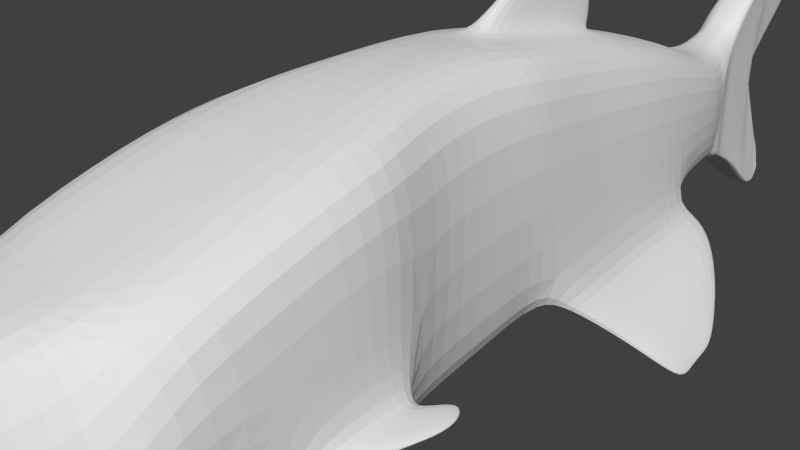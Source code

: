 # Source: zebra-fish.blend  (saved by Blender 2.75.0; exported with 4.5.12 LTS)
import bpy
from mathutils import Matrix  # noqa: F401  (used for matrix-valued properties, if any)

bpy.ops.wm.read_factory_settings(use_empty=True)
scene = bpy.context.scene
scene.name = 'Scene'

# ---- collections
col_collection_1 = bpy.data.collections.new('Collection 1'); scene.collection.children.link(col_collection_1)
col_collection_2 = bpy.data.collections.new('Collection 2'); scene.collection.children.link(col_collection_2)

# ---- materials (node trees are filled in below, after node groups)
mat_material = bpy.data.materials.new('Material')
mat_material.alpha_threshold = 0.0
mat_material.use_transparent_shadow = False
mat_material.specular_color = (0.06789, 0.1497, 0.2598)
mat_material.roughness = 0.5
mat_material.specular_intensity = 0.5169
mat_material.line_color = (0.0, 0.0, 0.0, 1.0)

# ---- material node trees

# ---- world
world_world = bpy.data.worlds.new('World'); scene.world = world_world
world_world.color = (0.05088, 0.05088, 0.05088)
world_world.use_sun_shadow = False
world_world.sun_shadow_jitter_overblur = 0.0
world_world.cycles.sampling_method = 'MANUAL'
world_world.cycles.sample_map_resolution = 256

# ---- meshes
me_cube = bpy.data.meshes.new('Cube')
me_cube.from_pydata([(0.3775, 2.728, -0.6728), (0.476, -4.635, -0.1356), (0.3775, 2.728, 0.01101), (0.476, -4.635, 0.1412), (0.4557, 2.35, -0.6001), (0.5499, 1.744, -0.6446), (0.5947, 1.139, -0.6148), (0.5947, 0.5331, -0.6369), (0.5947, -0.137, -0.6829), (0.6119, -0.6304, -0.7139), (0.6505, -1.427, -0.6959), (0.802, -1.925, -0.5536), (0.8235, -2.501, -0.4955), (0.8163, -3.249, -0.1954), (0.7377, -3.706, -0.3393), (0.5483, -4.312, -0.2419), (0.4557, 2.35, 0.1518), (0.5499, 1.744, 0.3305), (0.5947, 1.035, 0.5017), (0.5947, 0.3544, 0.6289), (0.6239, -0.3604, 0.7725), (0.6119, -0.6781, 0.8307), (0.6505, -1.379, 0.844), (0.802, -1.889, 0.8165), (0.8235, -2.495, 0.7545), (0.8163, -3.334, 0.5385), (0.7377, -3.706, -0.09726), (0.5483, -4.312, -0.1098), (0.3027, -4.81, 0.07581), (0.3027, -4.81, 0.2016), (0.2796, 2.969, -0.7366), (0.2796, 2.976, -0.02374), (0.2143, 2.728, -0.798), (0.3057, -4.635, -0.2123), (0.2143, 2.728, 0.192), (0.2593, -4.635, 0.4317), (0.261, 2.35, -0.7498), (0.3167, 1.744, -0.7911), (0.3767, 1.139, -0.7911), (0.3767, 0.5331, -0.8256), (0.3767, -0.09729, -0.8601), (0.3939, -0.5411, -0.8964), (0.4325, -1.516, -0.9359), (0.584, -1.889, -0.9496), (0.6055, -2.495, -0.8945), (0.5983, -3.101, -0.6947), (0.5197, -3.706, -0.5293), (0.3303, -4.312, -0.3777), (0.261, 2.35, 0.3092), (0.3167, 1.744, 0.5779), (0.3767, 1.035, 0.7739), (0.3767, 0.3544, 0.9255), (0.4384, -0.3604, 1.061), (0.3475, -0.6781, 1.115), (0.3861, -1.379, 1.13), (0.5376, -1.889, 1.069), (0.559, -2.495, 0.9789), (0.5519, -3.465, 0.7333), (0.4733, -3.664, 0.7101), (0.2838, -4.21, 0.5993), (0.1807, -4.876, 0.0978), (0.1807, -4.876, 0.2387), (0.15, 2.976, -0.8463), (0.15, 2.976, 0.1851), (0.127, -0.3604, 1.061), (0.1382, 0.3544, 0.9255), (0.1307, 1.035, 0.7739), (0.06361, -0.1818, 1.15), (0.06869, 0.4128, 0.9883), (0.09101, 0.9932, 0.8078), (0.04018, 0.1333, 1.315), (0.04291, 0.5973, 1.079), (0.04108, 1.038, 0.8284), (0.02395, 0.383, 1.47), (0.02541, 0.7292, 1.189), (0.02443, 1.062, 0.8953), (0.02357, 0.5742, 1.58), (0.0249, 0.8268, 1.26), (0.024, 1.059, 0.9837), (0.08742, -0.5411, -0.8964), (0.01198, 0.7545, 1.599), (0.01252, 0.9069, 1.348), (0.01216, 1.058, 1.102), (0.01073, 0.9033, 1.558), (0.01101, 0.9711, 1.419), (0.01082, 1.014, 1.284), (0.1495, -1.516, -0.9359), (0.037, -0.5939, -1.03), (0.06483, -1.32, -1.059), (0.01547, -0.6676, -1.144), (0.0157, -1.137, -1.177), (0.01419, -0.7076, -1.222), (0.01433, -0.992, -1.242), (0.01265, -0.7411, -1.275), (0.01271, -0.8592, -1.29), (0.4601, 1.139, -0.7237), (0.4682, 1.744, -0.7296), (0.4652, -0.1134, -0.7881), (0.4585, 0.5331, -0.7548), (0.7001, 2.011, -0.8591), (0.6963, 1.387, -0.8144), (0.6991, 0.7815, -0.8344), (0.7049, 0.1114, -0.8759), (0.5978, 1.387, -0.8957), (0.6053, 2.011, -0.92), (0.6103, 0.135, -0.9546), (0.6004, 0.7815, -0.9237), (0.8798, 1.888, -1.049), (0.8812, 1.41, -1.059), (0.8878, 0.9351, -1.106), (0.8971, 0.4228, -1.173), (0.8036, 1.416, -1.123), (0.8051, 1.893, -1.097), (0.8223, 0.4473, -1.233), (0.8099, 0.9418, -1.176), (1.043, 1.641, -1.29), (1.044, 1.309, -1.297), (1.049, 0.9785, -1.329), (1.056, 0.6082, -1.375), (0.9905, 1.313, -1.341), (0.9916, 1.644, -1.323), (1.004, 0.6252, -1.418), (0.9949, 0.9831, -1.378), (1.187, 1.284, -1.518), (1.188, 1.129, -1.533), (1.19, 0.9754, -1.56), (1.193, 0.8294, -1.6), (1.163, 1.131, -1.554), (1.163, 1.286, -1.533), (1.169, 0.8374, -1.619), (1.165, 0.9776, -1.583), (0.2615, 3.117, -0.8196), (0.245, 3.117, 0.0001894), (0.1473, 3.117, -0.8836), (0.1473, 3.117, 0.2167), (0.229, 3.117, -0.07056), (0.2478, 3.118, -0.7541), (0.2003, 3.291, -0.9052), (0.1849, 3.291, 0.1291), (0.09981, 3.291, -0.9414), (0.09981, 3.291, 0.2642), (0.1662, 3.292, 0.03694), (0.1826, 3.292, -0.8426), (0.1933, 3.452, -0.9747), (0.1784, 3.452, 0.3238), (0.09629, 3.452, -1.014), (0.09629, 3.452, 0.3814), (0.1523, 3.452, 0.2131), (0.1673, 3.453, -0.9265), (0.1702, 3.731, -1.137), (0.1572, 3.731, 0.4894), (0.08478, 3.731, -1.176), (0.08478, 3.731, 0.547), (0.1219, 3.731, 0.4191), (0.1351, 3.732, -1.088), (0.1419, 4.089, -1.407), (0.1252, 4.089, 0.7018), (0.06796, 4.089, -1.446), (0.06796, 4.089, 0.718), (0.1081, 4.071, 0.6244), (0.1188, 4.09, -1.365), (0.0419, 4.014, -0.3236), (0.03145, 4.085, -0.3239), (0.108, 4.317, 0.7548), (0.06371, 4.323, 0.7844), (0.1013, 4.309, 0.7183), (0.0419, 4.15, -0.1259), (0.03145, 4.15, -0.2187), (0.09328, 4.473, 0.7868), (0.06085, 4.473, 0.8081), (0.08553, 4.472, 0.7602), (0.04177, 4.461, 0.1138), (0.03259, 4.461, 0.04548), (0.07449, 4.747, 0.7958), (0.04877, 4.747, 0.8114), (0.06302, 4.746, 0.7763), (0.03061, 4.705, 0.3093), (0.02606, 4.738, 0.2532), (0.06479, 4.874, 0.7697), (0.04856, 4.874, 0.7795), (0.05755, 4.873, 0.7574), (0.03061, 4.837, 0.4454), (0.02597, 4.86, 0.4274), (0.05696, 4.931, 0.7342), (0.04705, 4.931, 0.7402), (0.05254, 4.93, 0.7267), (0.02811, 4.885, 0.525), (0.02813, 4.927, 0.525), (0.1215, 4.224, -1.508), (0.06569, 4.224, -1.54), (0.1045, 4.225, -1.475), (0.04428, 4.179, -0.6489), (0.0352, 4.224, -0.6272), (0.104, 4.366, -1.57), (0.06178, 4.366, -1.595), (0.0896, 4.367, -1.544), (0.04513, 4.331, -0.9054), (0.03302, 4.366, -0.8864), (0.08198, 4.498, -1.595), (0.05616, 4.498, -1.612), (0.07316, 4.498, -1.577), (0.04085, 4.465, -1.146), (0.02999, 4.498, -1.132), (0.06619, 4.57, -1.559), (0.04898, 4.57, -1.572), (0.06031, 4.571, -1.546), (0.03523, 4.524, -1.229), (0.02616, 4.57, -1.206), (0.0566, 4.625, -1.493), (0.04709, 4.625, -1.5), (0.05335, 4.626, -1.485), (0.02784, 4.606, -1.312), (0.02529, 4.625, -1.298), (0.8235, -2.495, -0.2906), (0.802, -1.912, -0.3556), (0.8196, -2.819, -0.3865), (0.8209, -2.73, -0.296), (0.9175, -1.895, -0.4961), (0.9604, -2.343, -0.457), (0.9604, -2.338, -0.337), (0.9175, -1.885, -0.3676), (0.9574, -2.643, -0.3968), (0.9584, -2.552, -0.3386), (0.9908, -1.814, -0.4553), (1.047, -2.074, -0.4326), (1.047, -2.071, -0.3631), (0.99, -1.808, -0.3808), (1.083, -2.302, -0.3977), (1.077, -2.249, -0.364), (1.058, -1.79, -0.4302), (1.128, -1.844, -0.4176), (1.127, -1.842, -0.3791), (1.057, -1.787, -0.3889), (1.167, -2.024, -0.3983), (1.159, -1.996, -0.3796), (-0.3775, 2.728, -0.6728), (-0.476, -4.635, -0.1356), (-0.3775, 2.728, 0.01101), (-0.476, -4.635, 0.1412), (0.0, 2.728, -0.798), (0.0, -4.635, -0.2123), (0.0, 2.728, 0.192), (0.0, -4.635, 0.4317), (-0.4557, 2.35, -0.6001), (-0.5499, 1.744, -0.6446), (-0.5947, 1.139, -0.6148), (-0.5947, 0.5331, -0.6369), (-0.5947, -0.137, -0.6829), (-0.6119, -0.6304, -0.7139), (-0.6505, -1.427, -0.6959), (-0.802, -1.925, -0.5536), (-0.8235, -2.501, -0.4955), (-0.8163, -3.249, -0.1954), (-0.7377, -3.706, -0.3393), (-0.5483, -4.312, -0.2419), (-0.4557, 2.35, 0.1518), (-0.5499, 1.744, 0.3305), (-0.5947, 1.035, 0.5017), (-0.5947, 0.3544, 0.6289), (-0.6239, -0.3604, 0.7725), (-0.6119, -0.6781, 0.8307), (-0.6505, -1.379, 0.844), (-0.802, -1.889, 0.8165), (-0.8235, -2.495, 0.7545), (-0.8163, -3.334, 0.5385), (-0.7377, -3.706, -0.09726), (-0.5483, -4.312, -0.1098), (0.0, 2.35, 0.3092), (0.0, 1.744, 0.5779), (0.0, 1.035, 0.7739), (-0.0005361, 1.038, 0.8284), (0.0, -0.3604, 1.061), (0.0, -0.6781, 1.115), (0.0, -1.379, 1.13), (0.0, -1.889, 1.069), (0.0, -2.495, 0.9789), (0.0, -3.465, 0.7333), (0.0, -3.664, 0.7101), (0.0, -4.21, 0.5993), (0.0, -4.312, -0.3777), (0.0, -3.706, -0.5293), (0.0, -3.101, -0.6947), (0.0, -2.495, -0.8945), (0.0, -1.889, -0.9496), (4.517e-10, -1.516, -0.9359), (4.517e-10, -0.5411, -0.8964), (0.0, -0.09729, -0.8601), (0.0, 0.5331, -0.8256), (0.0, 1.139, -0.7911), (0.0, 1.744, -0.7911), (0.0, 2.35, -0.7498), (-0.3027, -4.81, 0.07581), (-0.3027, -4.81, 0.2016), (0.0, -4.876, 0.0978), (0.0, -4.876, 0.2387), (-0.2796, 2.969, -0.7366), (-0.2796, 2.976, -0.02374), (0.0, 2.976, -0.8463), (0.0, 2.976, 0.1851), (-0.2143, 2.728, -0.798), (-0.3057, -4.635, -0.2123), (-0.2143, 2.728, 0.192), (-0.2593, -4.635, 0.4317), (-0.261, 2.35, -0.7498), (-0.3167, 1.744, -0.7911), (-0.3767, 1.139, -0.7911), (-0.3767, 0.5331, -0.8256), (-0.3767, -0.09729, -0.8601), (-0.3939, -0.5411, -0.8964), (-0.4325, -1.516, -0.9359), (-0.584, -1.889, -0.9496), (-0.6055, -2.495, -0.8945), (-0.5983, -3.101, -0.6947), (-0.5197, -3.706, -0.5293), (-0.3303, -4.312, -0.3777), (-0.261, 2.35, 0.3092), (-0.3167, 1.744, 0.5779), (-0.3767, 1.035, 0.7739), (-0.3767, 0.3544, 0.9255), (-0.4384, -0.3604, 1.061), (-0.3475, -0.6781, 1.115), (-0.3861, -1.379, 1.13), (-0.5376, -1.889, 1.069), (-0.559, -2.495, 0.9789), (-0.5519, -3.465, 0.7333), (-0.4733, -3.664, 0.7101), (-0.2838, -4.21, 0.5993), (-0.1807, -4.876, 0.0978), (-0.1807, -4.876, 0.2387), (-0.15, 2.976, -0.8463), (-0.15, 2.976, 0.1851), (-0.127, -0.3604, 1.061), (-0.1382, 0.3544, 0.9255), (-0.1307, 1.035, 0.7739), (-5.734e-10, 0.9932, 0.8078), (-0.0005361, 1.062, 0.8953), (-0.0005361, -0.1818, 1.15), (-0.06468, -0.1818, 1.15), (-0.06976, 0.4128, 0.9883), (-0.06635, 0.9932, 0.8078), (-0.0005361, 1.059, 0.9837), (-0.0005361, 0.1333, 1.315), (-0.04126, 0.1333, 1.315), (-0.04398, 0.5973, 1.079), (-0.04215, 1.038, 0.8284), (-0.0005361, 1.058, 1.102), (-0.0005361, 0.383, 1.47), (-0.02502, 0.383, 1.47), (-0.02648, 0.7292, 1.189), (-0.0255, 1.062, 0.8953), (-0.0005361, 1.014, 1.284), (-0.0005361, 0.5742, 1.58), (-0.02464, 0.5742, 1.58), (-0.02597, 0.8268, 1.26), (-0.02508, 1.059, 0.9837), (-0.08742, -0.5411, -0.8964), (-0.0005361, 0.7545, 1.599), (-0.01305, 0.7545, 1.599), (-0.01359, 0.9069, 1.348), (-0.01323, 1.058, 1.102), (-0.0005361, 0.9711, 1.419), (-0.0005361, 0.9033, 1.558), (-0.0118, 0.9033, 1.558), (-0.01208, 0.9711, 1.419), (-0.01189, 1.014, 1.284), (-0.1495, -1.516, -0.9359), (8.841e-10, -1.32, -1.059), (8.841e-10, -0.5939, -1.03), (-0.037, -0.5939, -1.03), (-0.06483, -1.32, -1.059), (7.409e-10, -1.137, -1.177), (7.409e-10, -0.6676, -1.144), (-0.01547, -0.6676, -1.144), (-0.0157, -1.137, -1.177), (7.409e-10, -0.992, -1.242), (7.409e-10, -0.7076, -1.222), (-0.01419, -0.7076, -1.222), (-0.01433, -0.992, -1.242), (7.409e-10, -0.8592, -1.29), (7.409e-10, -0.7411, -1.275), (-0.01265, -0.7411, -1.275), (-0.01271, -0.8592, -1.29), (-0.4601, 1.139, -0.7237), (-0.4682, 1.744, -0.7296), (-0.4652, -0.1134, -0.7881), (-0.4585, 0.5331, -0.7548), (-0.7001, 2.011, -0.8591), (-0.6963, 1.387, -0.8144), (-0.6991, 0.7815, -0.8344), (-0.7049, 0.1114, -0.8759), (-0.5978, 1.387, -0.8957), (-0.6053, 2.011, -0.92), (-0.6103, 0.135, -0.9546), (-0.6004, 0.7815, -0.9237), (-0.8798, 1.888, -1.049), (-0.8812, 1.41, -1.059), (-0.8878, 0.9351, -1.106), (-0.8971, 0.4228, -1.173), (-0.8036, 1.416, -1.123), (-0.8051, 1.893, -1.097), (-0.8223, 0.4473, -1.233), (-0.8099, 0.9418, -1.176), (-1.043, 1.641, -1.29), (-1.044, 1.309, -1.297), (-1.049, 0.9785, -1.329), (-1.056, 0.6082, -1.375), (-0.9905, 1.313, -1.341), (-0.9916, 1.644, -1.323), (-1.004, 0.6252, -1.418), (-0.9949, 0.9831, -1.378), (-1.187, 1.284, -1.518), (-1.188, 1.129, -1.533), (-1.19, 0.9754, -1.56), (-1.193, 0.8294, -1.6), (-1.163, 1.131, -1.554), (-1.163, 1.286, -1.533), (-1.169, 0.8374, -1.619), (-1.165, 0.9776, -1.583), (-0.2615, 3.117, -0.8196), (-0.245, 3.117, 0.0001894), (0.0, 3.117, -0.8836), (0.0, 3.117, 0.2167), (-0.1473, 3.117, -0.8836), (-0.1473, 3.117, 0.2167), (-0.229, 3.117, -0.07056), (-0.2478, 3.118, -0.7541), (-0.2003, 3.291, -0.9052), (-0.1849, 3.291, 0.1291), (1.242e-10, 3.291, -0.9414), (1.242e-10, 3.291, 0.2642), (-0.09981, 3.291, -0.9414), (-0.09981, 3.291, 0.2642), (-0.1662, 3.292, 0.03694), (-0.1826, 3.292, -0.8426), (-0.1933, 3.452, -0.9747), (-0.1784, 3.452, 0.3238), (4.678e-10, 3.452, -1.014), (4.678e-10, 3.452, 0.3814), (-0.09629, 3.452, -1.014), (-0.09629, 3.452, 0.3814), (-0.1523, 3.452, 0.2131), (-0.1673, 3.453, -0.9265), (-0.1702, 3.731, -1.137), (-0.1572, 3.731, 0.4894), (-3.93e-10, 3.731, -1.176), (-3.93e-10, 3.731, 0.547), (-0.08478, 3.731, -1.176), (-0.08478, 3.731, 0.547), (-0.1219, 3.731, 0.4191), (-0.1351, 3.732, -1.088), (-0.1419, 4.089, -1.407), (-0.1252, 4.089, 0.7018), (-4.762e-10, 4.089, -1.446), (-4.762e-10, 4.089, 0.718), (-0.06796, 4.089, -1.446), (-0.06796, 4.089, 0.718), (-0.1081, 4.071, 0.6244), (-0.1188, 4.09, -1.365), (-0.0419, 4.014, -0.3236), (3.415e-10, 4.085, -0.3237), (-0.03145, 4.085, -0.3239), (-0.108, 4.317, 0.7548), (-4.849e-10, 4.323, 0.7844), (-0.06371, 4.323, 0.7844), (-0.1013, 4.309, 0.7183), (-0.0419, 4.15, -0.1259), (3.415e-10, 4.15, -0.2185), (-0.03145, 4.15, -0.2187), (-0.09328, 4.473, 0.7868), (-4.205e-10, 4.473, 0.8081), (-0.06085, 4.473, 0.8081), (-0.08553, 4.472, 0.7602), (-0.04177, 4.461, 0.1138), (3.748e-10, 4.461, 0.04557), (-0.03259, 4.461, 0.04548), (-0.07449, 4.747, 0.7958), (-4.527e-10, 4.747, 0.8114), (-0.04877, 4.747, 0.8114), (-0.06302, 4.746, 0.7763), (-0.03061, 4.705, 0.3093), (3.555e-10, 4.738, 0.2533), (-0.02606, 4.738, 0.2532), (-0.06479, 4.874, 0.7697), (-4.527e-10, 4.874, 0.7795), (-0.04856, 4.874, 0.7795), (-0.05755, 4.873, 0.7574), (-0.03061, 4.837, 0.4454), (3.555e-10, 4.86, 0.4274), (-0.02597, 4.86, 0.4274), (-0.05696, 4.931, 0.7342), (-4.527e-10, 4.931, 0.7402), (-0.04705, 4.931, 0.7402), (-0.05254, 4.93, 0.7267), (-0.02811, 4.885, 0.525), (3.555e-10, 4.927, 0.525), (-0.02813, 4.927, 0.525), (-0.1215, 4.224, -1.508), (-4.849e-10, 4.224, -1.54), (-0.06569, 4.224, -1.54), (-0.1045, 4.225, -1.475), (-0.04428, 4.179, -0.6489), (3.363e-10, 4.224, -0.6271), (-0.0352, 4.224, -0.6272), (-0.104, 4.366, -1.57), (-4.205e-10, 4.366, -1.595), (-0.06178, 4.366, -1.595), (-0.0896, 4.367, -1.544), (-0.04513, 4.331, -0.9054), (3.748e-10, 4.366, -0.8863), (-0.03302, 4.366, -0.8864), (-0.08198, 4.498, -1.595), (-4.159e-10, 4.498, -1.612), (-0.05616, 4.498, -1.612), (-0.07316, 4.498, -1.577), (-0.04085, 4.465, -1.146), (3.775e-10, 4.498, -1.132), (-0.02999, 4.498, -1.132), (-0.06619, 4.57, -1.559), (-4.527e-10, 4.57, -1.572), (-0.04898, 4.57, -1.572), (-0.06031, 4.571, -1.546), (-0.03523, 4.524, -1.229), (3.555e-10, 4.57, -1.206), (-0.02616, 4.57, -1.206), (-0.0566, 4.625, -1.493), (-4.527e-10, 4.625, -1.5), (-0.04709, 4.625, -1.5), (-0.05335, 4.626, -1.485), (-0.02784, 4.606, -1.312), (3.555e-10, 4.625, -1.298), (-0.02529, 4.625, -1.298), (-0.8235, -2.495, -0.2906), (-0.802, -1.912, -0.3556), (-0.8196, -2.819, -0.3865), (-0.8209, -2.73, -0.296), (-0.9175, -1.895, -0.4961), (-0.9604, -2.343, -0.457), (-0.9604, -2.338, -0.337), (-0.9175, -1.885, -0.3676), (-0.9574, -2.643, -0.3968), (-0.9584, -2.552, -0.3386), (-0.9908, -1.814, -0.4553), (-1.047, -2.074, -0.4326), (-1.047, -2.071, -0.3631), (-0.99, -1.808, -0.3808), (-1.083, -2.302, -0.3977), (-1.077, -2.249, -0.364), (-1.058, -1.79, -0.4302), (-1.128, -1.844, -0.4176), (-1.127, -1.842, -0.3791), (-1.057, -1.787, -0.3889), (-1.167, -2.024, -0.3983), (-1.159, -1.996, -0.3796)], [], [(15, 27, 3, 1), (34, 2, 31, 63), (1, 3, 29, 28), (59, 278, 242, 35), (47, 33, 240, 279), (32, 36, 290, 239), (36, 37, 289, 290), (37, 38, 288, 289), (38, 39, 287, 288), (39, 40, 286, 287), (40, 41, 79, 285, 286), (285, 79, 87, 367), (42, 43, 283, 284, 86), (43, 44, 282, 283), (44, 45, 281, 282), (45, 46, 280, 281), (46, 47, 279, 280), (34, 241, 267, 48), (48, 267, 268, 49), (49, 268, 269, 66, 50), (50, 66, 65, 51), (51, 65, 64, 52), (52, 64, 271, 272, 53), (53, 272, 273, 54), (54, 273, 274, 55), (55, 274, 275, 56), (56, 275, 276, 57), (57, 276, 277, 58), (58, 277, 278, 59), (0, 2, 16, 4), (4, 16, 17, 5), (5, 17, 18, 6), (6, 18, 19, 7), (7, 19, 20, 8), (8, 20, 21, 9), (9, 21, 22, 10), (10, 22, 23, 214, 11), (11, 214, 220, 217), (215, 216, 13), (13, 25, 26, 14), (14, 26, 27, 15), (60, 61, 294, 293), (35, 242, 294, 61), (33, 1, 28, 60), (298, 63, 134, 421), (32, 239, 297, 62), (2, 0, 30, 31), (0, 32, 62, 30), (30, 62, 133, 131), (240, 33, 60, 293), (3, 35, 61, 29), (28, 29, 61, 60), (26, 58, 59, 27), (25, 57, 58, 26), (24, 56, 57, 25), (23, 55, 56, 24), (22, 54, 55, 23), (21, 53, 54, 22), (20, 52, 53, 21), (19, 51, 52, 20), (18, 50, 51, 19), (17, 49, 50, 18), (16, 48, 49, 17), (2, 34, 48, 16), (14, 15, 47, 46), (13, 14, 46, 45), (12, 215, 13, 45, 44), (11, 12, 44, 43), (10, 11, 43, 42), (9, 10, 42, 41), (8, 9, 41, 40, 97), (98, 97, 40, 39), (95, 98, 39, 38), (96, 95, 38, 37), (4, 5, 96, 37, 36), (0, 4, 36, 32), (15, 1, 33, 47), (27, 59, 35, 3), (241, 34, 63, 298), (66, 269, 334, 69), (64, 65, 68, 67), (67, 68, 71, 70), (68, 69, 72, 71), (271, 64, 67, 336), (65, 66, 69, 68), (70, 71, 74, 73), (71, 72, 75, 74), (69, 334, 270, 72), (336, 67, 70, 341), (73, 74, 77, 76), (74, 75, 78, 77), (72, 270, 335, 75), (341, 70, 73, 346), (77, 78, 82, 81), (351, 76, 80, 356), (75, 335, 340, 78), (346, 73, 76, 351), (356, 80, 83, 361), (82, 345, 350, 85), (76, 77, 81, 80), (78, 340, 345, 82), (85, 350, 360, 84), (84, 360, 361, 83), (81, 82, 85, 84), (80, 81, 84, 83), (41, 42, 86, 79), (87, 88, 90, 89), (79, 86, 88, 87), (86, 284, 366, 88), (89, 90, 92, 91), (367, 87, 89, 371), (88, 366, 370, 90), (92, 374, 378, 94), (371, 89, 91, 375), (90, 370, 374, 92), (93, 94, 378, 379), (91, 92, 94, 93), (375, 91, 93, 379), (6, 7, 101, 100), (97, 98, 106, 105), (95, 96, 104, 103), (104, 99, 107, 112), (106, 103, 111, 114), (100, 101, 109, 108), (8, 97, 105, 102), (98, 95, 103, 106), (7, 8, 102, 101), (5, 6, 100, 99), (96, 5, 99, 104), (110, 113, 121, 118), (113, 114, 122, 121), (111, 112, 120, 119), (101, 102, 110, 109), (99, 100, 108, 107), (103, 104, 112, 111), (105, 106, 114, 113), (102, 105, 113, 110), (115, 116, 124, 123), (117, 118, 126, 125), (120, 115, 123, 128), (108, 109, 117, 116), (114, 111, 119, 122), (112, 107, 115, 120), (109, 110, 118, 117), (107, 108, 116, 115), (125, 126, 129, 130), (124, 125, 130, 127), (123, 124, 127, 128), (119, 120, 128, 127), (121, 122, 130, 129), (118, 121, 129, 126), (116, 117, 125, 124), (122, 119, 127, 130), (131, 133, 139, 137), (135, 132, 31), (30, 131, 136), (63, 31, 132, 134), (62, 297, 420, 133), (30, 136, 135, 31), (133, 420, 428, 139), (135, 136, 142, 141), (134, 132, 138, 140), (138, 141, 147, 144), (429, 140, 146, 437), (137, 139, 145, 143), (141, 142, 148, 147), (421, 134, 140, 429), (136, 131, 137, 142), (132, 135, 141, 138), (148, 143, 149, 154), (144, 147, 153, 150), (437, 146, 152, 445), (143, 145, 151, 149), (142, 137, 143, 148), (140, 138, 144, 146), (139, 428, 436, 145), (152, 150, 156, 158), (154, 149, 155, 160), (150, 153, 159, 156), (445, 152, 158, 453), (146, 144, 150, 152), (145, 436, 444, 151), (147, 148, 154, 153), (157, 452, 497, 189), (160, 155, 188, 190), (161, 162, 167, 166), (459, 162, 192, 501), (151, 444, 452, 157), (153, 154, 160, 161, 159), (149, 151, 157, 155), (158, 156, 163, 164), (162, 459, 466, 167), (164, 163, 168, 169), (167, 466, 473, 172), (163, 165, 170, 168), (159, 161, 166, 165), (453, 158, 164, 462), (156, 159, 165, 163), (469, 169, 174, 476), (169, 168, 173, 174), (172, 473, 480, 177), (462, 164, 169, 469), (166, 167, 172, 171), (165, 166, 171, 170), (476, 174, 179, 483), (174, 173, 178, 179), (177, 480, 487, 182), (171, 172, 177, 176), (170, 171, 176, 175), (168, 170, 175, 173), (181, 182, 187, 186), (483, 179, 184, 490), (179, 178, 183, 184), (176, 177, 182, 181), (175, 176, 181, 180), (173, 175, 180, 178), (185, 184, 183), (184, 187, 494, 490), (187, 184, 185, 186), (180, 181, 186, 185), (178, 180, 185, 183), (182, 487, 494, 187), (190, 188, 193, 195), (192, 191, 196, 197), (188, 189, 194, 193), (162, 161, 191, 192), (161, 160, 190, 191), (155, 157, 189, 188), (194, 504, 511, 199), (195, 193, 198, 200), (197, 196, 201, 202), (189, 497, 504, 194), (501, 192, 197, 508), (191, 190, 195, 196), (515, 202, 207, 522), (200, 198, 203, 205), (202, 201, 206, 207), (508, 197, 202, 515), (196, 195, 200, 201), (193, 194, 199, 198), (206, 205, 210, 211), (522, 207, 212, 529), (205, 203, 208, 210), (201, 200, 205, 206), (199, 511, 518, 204), (198, 199, 204, 203), (212, 209, 525, 529), (209, 212, 211, 210), (209, 210, 208), (204, 518, 525, 209), (203, 204, 209, 208), (207, 206, 211, 212), (213, 24, 25, 13, 216), (214, 23, 24, 213), (216, 215, 221, 222), (220, 219, 225, 226), (222, 221, 227, 228), (215, 12, 218, 221), (213, 216, 222, 219), (214, 213, 219, 220), (12, 11, 217, 218), (225, 228, 234, 231), (227, 224, 230, 233), (218, 217, 223, 224), (221, 218, 224, 227), (219, 222, 228, 225), (217, 220, 226, 223), (229, 232, 231, 230), (230, 231, 234, 233), (223, 226, 232, 229), (228, 227, 233, 234), (226, 225, 231, 232), (224, 223, 229, 230), (254, 236, 238, 266), (301, 330, 296, 237), (236, 291, 292, 238), (326, 302, 242, 278), (314, 279, 240, 300), (299, 239, 290, 303), (303, 290, 289, 304), (304, 289, 288, 305), (305, 288, 287, 306), (306, 287, 286, 307), (307, 286, 285, 355, 308), (285, 367, 368, 355), (309, 365, 284, 283, 310), (310, 283, 282, 311), (311, 282, 281, 312), (312, 281, 280, 313), (313, 280, 279, 314), (301, 315, 267, 241), (315, 316, 268, 267), (316, 317, 333, 269, 268), (317, 318, 332, 333), (318, 319, 331, 332), (319, 320, 272, 271, 331), (320, 321, 273, 272), (321, 322, 274, 273), (322, 323, 275, 274), (323, 324, 276, 275), (324, 325, 277, 276), (325, 326, 278, 277), (235, 243, 255, 237), (243, 244, 256, 255), (244, 245, 257, 256), (245, 246, 258, 257), (246, 247, 259, 258), (247, 248, 260, 259), (248, 249, 261, 260), (249, 250, 532, 262, 261), (250, 535, 538, 532), (533, 252, 534), (252, 253, 265, 264), (253, 254, 266, 265), (327, 293, 294, 328), (302, 328, 294, 242), (300, 327, 291, 236), (298, 421, 423, 330), (299, 329, 297, 239), (237, 296, 295, 235), (235, 295, 329, 299), (295, 418, 422, 329), (240, 293, 327, 300), (238, 292, 328, 302), (291, 327, 328, 292), (265, 266, 326, 325), (264, 265, 325, 324), (263, 264, 324, 323), (262, 263, 323, 322), (261, 262, 322, 321), (260, 261, 321, 320), (259, 260, 320, 319), (258, 259, 319, 318), (257, 258, 318, 317), (256, 257, 317, 316), (255, 256, 316, 315), (237, 255, 315, 301), (253, 313, 314, 254), (252, 312, 313, 253), (251, 311, 312, 252, 533), (250, 310, 311, 251), (249, 309, 310, 250), (248, 308, 309, 249), (247, 384, 307, 308, 248), (385, 306, 307, 384), (382, 305, 306, 385), (383, 304, 305, 382), (243, 303, 304, 383, 244), (235, 299, 303, 243), (254, 314, 300, 236), (266, 238, 302, 326), (241, 298, 330, 301), (333, 339, 334, 269), (331, 337, 338, 332), (337, 342, 343, 338), (338, 343, 344, 339), (271, 336, 337, 331), (332, 338, 339, 333), (342, 347, 348, 343), (343, 348, 349, 344), (339, 344, 270, 334), (336, 341, 342, 337), (347, 352, 353, 348), (348, 353, 354, 349), (344, 349, 335, 270), (341, 346, 347, 342), (353, 358, 359, 354), (351, 356, 357, 352), (349, 354, 340, 335), (346, 351, 352, 347), (356, 361, 362, 357), (359, 364, 350, 345), (352, 357, 358, 353), (354, 359, 345, 340), (364, 363, 360, 350), (363, 362, 361, 360), (358, 363, 364, 359), (357, 362, 363, 358), (308, 355, 365, 309), (368, 372, 373, 369), (355, 368, 369, 365), (365, 369, 366, 284), (372, 376, 377, 373), (367, 371, 372, 368), (369, 373, 370, 366), (377, 381, 378, 374), (371, 375, 376, 372), (373, 377, 374, 370), (380, 379, 378, 381), (376, 380, 381, 377), (375, 379, 380, 376), (245, 387, 388, 246), (384, 392, 393, 385), (382, 390, 391, 383), (391, 399, 394, 386), (393, 401, 398, 390), (387, 395, 396, 388), (247, 389, 392, 384), (385, 393, 390, 382), (246, 388, 389, 247), (244, 386, 387, 245), (383, 391, 386, 244), (397, 405, 408, 400), (400, 408, 409, 401), (398, 406, 407, 399), (388, 396, 397, 389), (386, 394, 395, 387), (390, 398, 399, 391), (392, 400, 401, 393), (389, 397, 400, 392), (402, 410, 411, 403), (404, 412, 413, 405), (407, 415, 410, 402), (395, 403, 404, 396), (401, 409, 406, 398), (399, 407, 402, 394), (396, 404, 405, 397), (394, 402, 403, 395), (412, 417, 416, 413), (411, 414, 417, 412), (410, 415, 414, 411), (406, 414, 415, 407), (408, 416, 417, 409), (405, 413, 416, 408), (403, 411, 412, 404), (409, 417, 414, 406), (418, 426, 430, 422), (424, 296, 419), (295, 425, 418), (330, 423, 419, 296), (329, 422, 420, 297), (295, 296, 424, 425), (422, 430, 428, 420), (424, 432, 433, 425), (423, 431, 427, 419), (427, 435, 440, 432), (429, 437, 439, 431), (426, 434, 438, 430), (432, 440, 441, 433), (421, 429, 431, 423), (425, 433, 426, 418), (419, 427, 432, 424), (441, 449, 442, 434), (435, 443, 448, 440), (437, 445, 447, 439), (434, 442, 446, 438), (433, 441, 434, 426), (431, 439, 435, 427), (430, 438, 436, 428), (447, 455, 451, 443), (449, 457, 450, 442), (443, 451, 456, 448), (445, 453, 455, 447), (439, 447, 443, 435), (438, 446, 444, 436), (440, 448, 449, 441), (454, 498, 497, 452), (457, 499, 496, 450), (458, 465, 467, 460), (459, 501, 502, 460), (446, 454, 452, 444), (448, 456, 458, 457, 449), (442, 450, 454, 446), (455, 463, 461, 451), (460, 467, 466, 459), (463, 470, 468, 461), (467, 474, 473, 466), (461, 468, 471, 464), (456, 464, 465, 458), (453, 462, 463, 455), (451, 461, 464, 456), (469, 476, 477, 470), (470, 477, 475, 468), (474, 481, 480, 473), (462, 469, 470, 463), (465, 472, 474, 467), (464, 471, 472, 465), (476, 483, 484, 477), (477, 484, 482, 475), (481, 488, 487, 480), (472, 479, 481, 474), (471, 478, 479, 472), (468, 475, 478, 471), (486, 493, 495, 488), (483, 490, 491, 484), (484, 491, 489, 482), (479, 486, 488, 481), (478, 485, 486, 479), (475, 482, 485, 478), (492, 489, 491), (491, 490, 494, 495), (495, 493, 492, 491), (485, 492, 493, 486), (482, 489, 492, 485), (488, 495, 494, 487), (499, 506, 503, 496), (502, 509, 507, 500), (496, 503, 505, 498), (460, 502, 500, 458), (458, 500, 499, 457), (450, 496, 498, 454), (505, 512, 511, 504), (506, 513, 510, 503), (509, 516, 514, 507), (498, 505, 504, 497), (501, 508, 509, 502), (500, 507, 506, 499), (515, 522, 523, 516), (513, 520, 517, 510), (516, 523, 521, 514), (508, 515, 516, 509), (507, 514, 513, 506), (503, 510, 512, 505), (521, 528, 527, 520), (522, 529, 530, 523), (520, 527, 524, 517), (514, 521, 520, 513), (512, 519, 518, 511), (510, 517, 519, 512), (530, 529, 525, 526), (526, 527, 528, 530), (526, 524, 527), (519, 526, 525, 518), (517, 524, 526, 519), (523, 530, 528, 521), (531, 534, 252, 264, 263), (532, 531, 263, 262), (534, 540, 539, 533), (538, 544, 543, 537), (540, 546, 545, 539), (533, 539, 536, 251), (531, 537, 540, 534), (532, 538, 537, 531), (251, 536, 535, 250), (543, 549, 552, 546), (545, 551, 548, 542), (536, 542, 541, 535), (539, 545, 542, 536), (537, 543, 546, 540), (535, 541, 544, 538), (547, 548, 549, 550), (548, 551, 552, 549), (541, 547, 550, 544), (546, 552, 551, 545), (544, 550, 549, 543), (542, 548, 547, 541)])
_uv = me_cube.uv_layers.new(name='UVMap')
_uv.uv.foreach_set('vector', [0.1148, 0.482, 0.09852, 0.5106, 0.07709, 0.5293, 0.09257, 0.4873, 0.7075, 0.6245, 0.7068, 0.5732, 0.7314, 0.5773, 0.7317, 0.6315, 0.09257, 0.4873, 0.07709, 0.5293, 0.07229, 0.5158, 0.07503, 0.4994, 0.07729, 0.643, 0.06823, 0.6597, 0.05314, 0.6411, 0.06374, 0.63, 0.1122, 0.4391, 0.08864, 0.4618, 0.07685, 0.429, 0.1034, 0.3932, 0.777, 0.4558, 0.7445, 0.4667, 0.7414, 0.4383, 0.7767, 0.4257, 0.7445, 0.4667, 0.6382, 0.389, 0.6387, 0.3548, 0.7414, 0.4383, 0.6382, 0.389, 0.5626, 0.3512, 0.5611, 0.3096, 0.6387, 0.3548, 0.5626, 0.3512, 0.5097, 0.3435, 0.5083, 0.3022, 0.5611, 0.3096, 0.5097, 0.3435, 0.459, 0.3345, 0.4552, 0.2814, 0.5083, 0.3022, 0.459, 0.3345, 0.4239, 0.3358, 0.4199, 0.2938, 0.4198, 0.2821, 0.4552, 0.2814, 0.4626, 0.263, 0.4582, 0.271, 0.4514, 0.2482, 0.4548, 0.2411, 0.3468, 0.3433, 0.3033, 0.3405, 0.3098, 0.3002, 0.3414, 0.2985, 0.3469, 0.305, 0.3033, 0.3405, 0.2566, 0.3553, 0.2587, 0.3099, 0.3098, 0.3002, 0.2566, 0.3553, 0.2063, 0.3757, 0.2058, 0.3314, 0.2587, 0.3099, 0.2063, 0.3757, 0.1631, 0.442, 0.1538, 0.3568, 0.2058, 0.3314, 0.1631, 0.442, 0.1122, 0.4391, 0.1034, 0.3932, 0.1538, 0.3568, 0.7075, 0.6245, 0.7097, 0.6552, 0.6763, 0.6729, 0.672, 0.6348, 0.672, 0.6348, 0.6763, 0.6729, 0.6219, 0.7081, 0.6168, 0.6605, 0.6168, 0.6605, 0.6219, 0.7081, 0.561, 0.7375, 0.5598, 0.7243, 0.5563, 0.6771, 0.5563, 0.6771, 0.5598, 0.7243, 0.5007, 0.7419, 0.4981, 0.6952, 0.4981, 0.6952, 0.5007, 0.7419, 0.4386, 0.7603, 0.4369, 0.6997, 0.4369, 0.6997, 0.4386, 0.7603, 0.4388, 0.7734, 0.4107, 0.7752, 0.4102, 0.7186, 0.4102, 0.7186, 0.4107, 0.7752, 0.3498, 0.7752, 0.3503, 0.7107, 0.3503, 0.7107, 0.3498, 0.7752, 0.305, 0.7718, 0.3077, 0.6797, 0.3077, 0.6797, 0.305, 0.7718, 0.2517, 0.7585, 0.2582, 0.6616, 0.2582, 0.6616, 0.2517, 0.7585, 0.1555, 0.709, 0.1755, 0.623, 0.183, 0.6729, 0.1769, 0.7275, 0.1205, 0.6933, 0.1302, 0.6691, 0.1302, 0.6691, 0.1205, 0.6933, 0.07687, 0.6613, 0.08322, 0.6415, 0.7168, 0.436, 0.7068, 0.5732, 0.6712, 0.5852, 0.6826, 0.4366, 0.6826, 0.4366, 0.6712, 0.5852, 0.6176, 0.5961, 0.6304, 0.4087, 0.6304, 0.4087, 0.6176, 0.5961, 0.5576, 0.6104, 0.5781, 0.397, 0.5781, 0.397, 0.5576, 0.6104, 0.4997, 0.6229, 0.5262, 0.3785, 0.5262, 0.3785, 0.4997, 0.6229, 0.4387, 0.6347, 0.4692, 0.3556, 0.4692, 0.3556, 0.4387, 0.6347, 0.4114, 0.6419, 0.4269, 0.3405, 0.4269, 0.3405, 0.4114, 0.6419, 0.3514, 0.6334, 0.3586, 0.3305, 0.3586, 0.3305, 0.3514, 0.6334, 0.3078, 0.6122, 0.3133, 0.388, 0.3137, 0.3497, 0.2492, 0.4364, 0.3235, 0.4342, 0.3306, 0.4051, 0.2462, 0.4084, 0.2344, 0.3751, 0.242, 0.3934, 0.1967, 0.4122, 0.1895, 0.5565, 0.1664, 0.6598, 0.1468, 0.5428, 0.1617, 0.4944, 0.1617, 0.4944, 0.1468, 0.5428, 0.09852, 0.5106, 0.1148, 0.482, 0.06618, 0.4946, 0.06322, 0.5151, 0.05461, 0.5128, 0.05772, 0.4862, 0.06374, 0.63, 0.05314, 0.6411, 0.04837, 0.5894, 0.05697, 0.5918, 0.08864, 0.4618, 0.09257, 0.4873, 0.07503, 0.4994, 0.06618, 0.4946, 0.7462, 0.6441, 0.7463, 0.6252, 0.7597, 0.6289, 0.7588, 0.6465, 0.7843, 0.4606, 0.784, 0.4305, 0.8056, 0.4294, 0.8058, 0.4468, 0.7068, 0.5732, 0.7168, 0.436, 0.7377, 0.4384, 0.7314, 0.5773, 0.7168, 0.436, 0.7187, 0.4078, 0.7497, 0.458, 0.7406, 0.4438, 0.7406, 0.4438, 0.7497, 0.458, 0.7622, 0.4575, 0.7606, 0.4823, 0.07685, 0.429, 0.08864, 0.4618, 0.06618, 0.4946, 0.05772, 0.4862, 0.07709, 0.5293, 0.06008, 0.5675, 0.06322, 0.5151, 0.07229, 0.5158, 0.07503, 0.4994, 0.07229, 0.5158, 0.06322, 0.5151, 0.06618, 0.4946, 0.1375, 0.538, 0.1219, 0.6655, 0.0724, 0.6365, 0.08291, 0.5202, 0.1664, 0.6598, 0.1383, 0.6513, 0.1094, 0.6751, 0.1468, 0.5428, 0.2596, 0.5958, 0.2582, 0.6616, 0.1755, 0.623, 0.1885, 0.5591, 0.3078, 0.6122, 0.3077, 0.6797, 0.2582, 0.6616, 0.2596, 0.5958, 0.3514, 0.6334, 0.3503, 0.7107, 0.3077, 0.6797, 0.3078, 0.6122, 0.4114, 0.6419, 0.4102, 0.7186, 0.3503, 0.7107, 0.3514, 0.6334, 0.4387, 0.6347, 0.4369, 0.6997, 0.4102, 0.7186, 0.4114, 0.6419, 0.4997, 0.6229, 0.4981, 0.6952, 0.4369, 0.6997, 0.4387, 0.6347, 0.5576, 0.6104, 0.5563, 0.6771, 0.4981, 0.6952, 0.4997, 0.6229, 0.6176, 0.5961, 0.6168, 0.6605, 0.5563, 0.6771, 0.5576, 0.6104, 0.6712, 0.5852, 0.672, 0.6348, 0.6168, 0.6605, 0.6176, 0.5961, 0.7068, 0.5732, 0.7075, 0.6245, 0.672, 0.6348, 0.6712, 0.5852, 0.1617, 0.4944, 0.1148, 0.482, 0.1122, 0.4391, 0.1631, 0.442, 0.1895, 0.5565, 0.1617, 0.4944, 0.1631, 0.442, 0.2063, 0.3757, 0.2559, 0.4182, 0.2282, 0.4328, 0.1895, 0.5565, 0.2063, 0.3757, 0.2566, 0.3553, 0.304, 0.4046, 0.2559, 0.4182, 0.2566, 0.3553, 0.3033, 0.3405, 0.3559, 0.4033, 0.304, 0.4046, 0.3033, 0.3405, 0.3468, 0.3433, 0.4183, 0.3874, 0.3559, 0.4033, 0.3468, 0.3433, 0.4239, 0.3358, 0.4566, 0.3832, 0.4183, 0.3874, 0.4239, 0.3358, 0.459, 0.3345, 0.458, 0.3584, 0.5101, 0.3648, 0.458, 0.3584, 0.459, 0.3345, 0.5097, 0.3435, 0.563, 0.3723, 0.5101, 0.3648, 0.5097, 0.3435, 0.5626, 0.3512, 0.6386, 0.4211, 0.563, 0.3723, 0.5626, 0.3512, 0.6382, 0.389, 0.6826, 0.4366, 0.6304, 0.4087, 0.6333, 0.3862, 0.638, 0.3555, 0.6887, 0.3893, 0.7168, 0.436, 0.6826, 0.4366, 0.6887, 0.3893, 0.7187, 0.4078, 0.1148, 0.482, 0.09257, 0.4873, 0.08864, 0.4618, 0.1122, 0.4391, 0.09852, 0.5106, 0.06408, 0.6341, 0.06008, 0.5675, 0.07709, 0.5293, 0.7097, 0.6552, 0.7075, 0.6245, 0.7317, 0.6315, 0.7316, 0.6504, 0.649, 0.6874, 0.6534, 0.6927, 0.6524, 0.6998, 0.6437, 0.6986, 0.4849, 0.7592, 0.5742, 0.7214, 0.5809, 0.7382, 0.5106, 0.794, 0.5106, 0.794, 0.5809, 0.7382, 0.6029, 0.7619, 0.5431, 0.8456, 0.5809, 0.7382, 0.6437, 0.6986, 0.6467, 0.7117, 0.6029, 0.7619, 0.4814, 0.7758, 0.4849, 0.7592, 0.5106, 0.794, 0.5072, 0.8095, 0.5742, 0.7214, 0.649, 0.6874, 0.6437, 0.6986, 0.5809, 0.7382, 0.5431, 0.8456, 0.6029, 0.7619, 0.6206, 0.7977, 0.5768, 0.8841, 0.6029, 0.7619, 0.6467, 0.7117, 0.6672, 0.7393, 0.6206, 0.7977, 0.6437, 0.6986, 0.6524, 0.6998, 0.6531, 0.7112, 0.6467, 0.7117, 0.5072, 0.8095, 0.5106, 0.794, 0.5431, 0.8456, 0.5397, 0.8599, 0.5768, 0.8841, 0.6206, 0.7977, 0.6324, 0.821, 0.6038, 0.9089, 0.6206, 0.7977, 0.6672, 0.7393, 0.6672, 0.7593, 0.6324, 0.821, 0.6467, 0.7117, 0.6531, 0.7112, 0.6736, 0.7394, 0.6672, 0.7393, 0.5397, 0.8599, 0.5431, 0.8456, 0.5768, 0.8841, 0.5736, 0.8982, 0.6324, 0.821, 0.6672, 0.7593, 0.6684, 0.7991, 0.6415, 0.8494, 0.6022, 0.9234, 0.6038, 0.9089, 0.6217, 0.9059, 0.6223, 0.9189, 0.6672, 0.7393, 0.6736, 0.7394, 0.6741, 0.7614, 0.6672, 0.7593, 0.5736, 0.8982, 0.5768, 0.8841, 0.6038, 0.9089, 0.6022, 0.9234, 0.6223, 0.9189, 0.6217, 0.9059, 0.6353, 0.8936, 0.6374, 0.9013, 0.6684, 0.7991, 0.6742, 0.8031, 0.6641, 0.8456, 0.6598, 0.841, 0.6038, 0.9089, 0.6324, 0.821, 0.6415, 0.8494, 0.6217, 0.9059, 0.6672, 0.7593, 0.6741, 0.7614, 0.6742, 0.8031, 0.6684, 0.7991, 0.6598, 0.841, 0.6641, 0.8456, 0.6523, 0.8719, 0.6482, 0.8656, 0.6482, 0.8656, 0.6523, 0.8719, 0.6374, 0.9013, 0.6353, 0.8936, 0.6415, 0.8494, 0.6684, 0.7991, 0.6598, 0.841, 0.6482, 0.8656, 0.6217, 0.9059, 0.6415, 0.8494, 0.6482, 0.8656, 0.6353, 0.8936, 0.4239, 0.3358, 0.3468, 0.3433, 0.3469, 0.305, 0.4199, 0.2938, 0.4514, 0.2482, 0.395, 0.2712, 0.4069, 0.2379, 0.4441, 0.2295, 0.4582, 0.271, 0.3814, 0.3, 0.395, 0.2712, 0.4514, 0.2482, 0.3814, 0.3, 0.3733, 0.2762, 0.3889, 0.2494, 0.395, 0.2712, 0.4441, 0.2295, 0.4069, 0.2379, 0.4181, 0.2216, 0.4393, 0.2166, 0.4548, 0.2411, 0.4514, 0.2482, 0.4441, 0.2295, 0.4468, 0.2229, 0.395, 0.2712, 0.3889, 0.2494, 0.405, 0.2298, 0.4069, 0.2379, 0.4181, 0.2216, 0.4167, 0.2149, 0.4275, 0.2045, 0.4279, 0.2095, 0.4468, 0.2229, 0.4441, 0.2295, 0.4393, 0.2166, 0.4413, 0.2108, 0.4069, 0.2379, 0.405, 0.2298, 0.4167, 0.2149, 0.4181, 0.2216, 0.4362, 0.2089, 0.4279, 0.2095, 0.4275, 0.2045, 0.4368, 0.2045, 0.4393, 0.2166, 0.4181, 0.2216, 0.4279, 0.2095, 0.4362, 0.2089, 0.4413, 0.2108, 0.4393, 0.2166, 0.4362, 0.2089, 0.4368, 0.2045, 0.6357, 0.4022, 0.5798, 0.3672, 0.6043, 0.3262, 0.6528, 0.3372, 0.6948, 0.4072, 0.6334, 0.3765, 0.6168, 0.3182, 0.6773, 0.3444, 0.5799, 0.344, 0.5387, 0.2818, 0.5474, 0.2459, 0.5697, 0.2886, 0.5474, 0.2459, 0.6807, 0.3157, 0.6775, 0.297, 0.5523, 0.2301, 0.6168, 0.3182, 0.5697, 0.2886, 0.5742, 0.2405, 0.6097, 0.2467, 0.6528, 0.3372, 0.6043, 0.3262, 0.6216, 0.2649, 0.6558, 0.2888, 0.7092, 0.3897, 0.6948, 0.4072, 0.6773, 0.3444, 0.6885, 0.3331, 0.6334, 0.3765, 0.5799, 0.344, 0.5697, 0.2886, 0.6168, 0.3182, 0.5798, 0.3672, 0.5175, 0.3398, 0.5435, 0.2988, 0.6043, 0.3262, 0.6882, 0.4112, 0.6357, 0.4022, 0.6528, 0.3372, 0.6807, 0.3157, 0.5387, 0.2818, 0.683, 0.3585, 0.6807, 0.3157, 0.5474, 0.2459, 0.6629, 0.246, 0.6541, 0.2537, 0.6413, 0.1924, 0.6474, 0.1864, 0.6541, 0.2537, 0.6097, 0.2467, 0.6085, 0.1918, 0.6413, 0.1924, 0.5742, 0.2405, 0.5523, 0.2301, 0.5622, 0.2021, 0.582, 0.1951, 0.6043, 0.3262, 0.5435, 0.2988, 0.5774, 0.2316, 0.6216, 0.2649, 0.6807, 0.3157, 0.6528, 0.3372, 0.6558, 0.2888, 0.6775, 0.297, 0.5697, 0.2886, 0.5474, 0.2459, 0.5523, 0.2301, 0.5742, 0.2405, 0.6773, 0.3444, 0.6168, 0.3182, 0.6097, 0.2467, 0.6541, 0.2537, 0.6885, 0.3331, 0.6773, 0.3444, 0.6541, 0.2537, 0.6629, 0.246, 0.6733, 0.2625, 0.6559, 0.2399, 0.6529, 0.1765, 0.665, 0.1941, 0.6317, 0.2145, 0.5998, 0.1848, 0.6275, 0.1424, 0.6397, 0.1599, 0.5622, 0.2021, 0.6733, 0.2625, 0.665, 0.1941, 0.5813, 0.1459, 0.6558, 0.2888, 0.6216, 0.2649, 0.6317, 0.2145, 0.6559, 0.2399, 0.6097, 0.2467, 0.5742, 0.2405, 0.582, 0.1951, 0.6085, 0.1918, 0.5523, 0.2301, 0.6775, 0.297, 0.6733, 0.2625, 0.5622, 0.2021, 0.6216, 0.2649, 0.5774, 0.2316, 0.5998, 0.1848, 0.6317, 0.2145, 0.6775, 0.297, 0.6558, 0.2888, 0.6559, 0.2399, 0.6733, 0.2625, 0.6095, 0.128, 0.6237, 0.1237, 0.6238, 0.1307, 0.6102, 0.1352, 0.5948, 0.133, 0.6095, 0.128, 0.6102, 0.1352, 0.5954, 0.1399, 0.5808, 0.1399, 0.5948, 0.133, 0.5954, 0.1399, 0.5813, 0.1459, 0.582, 0.1951, 0.5622, 0.2021, 0.5813, 0.1459, 0.5954, 0.1399, 0.6413, 0.1924, 0.6085, 0.1918, 0.6102, 0.1352, 0.6238, 0.1307, 0.6474, 0.1864, 0.6413, 0.1924, 0.6238, 0.1307, 0.6266, 0.1278, 0.6559, 0.2399, 0.6317, 0.2145, 0.6397, 0.1599, 0.6529, 0.1765, 0.6085, 0.1918, 0.582, 0.1951, 0.5954, 0.1399, 0.6102, 0.1352, 0.7606, 0.4823, 0.7622, 0.4575, 0.7785, 0.4482, 0.778, 0.4718, 0.7602, 0.5638, 0.7588, 0.5792, 0.746, 0.571, 0.7406, 0.4438, 0.7606, 0.4823, 0.7576, 0.4366, 0.7463, 0.6252, 0.746, 0.571, 0.7588, 0.5792, 0.7597, 0.6289, 0.7497, 0.458, 0.7497, 0.4405, 0.7622, 0.4404, 0.7622, 0.4575, 0.7406, 0.4438, 0.7576, 0.4366, 0.7602, 0.5638, 0.746, 0.571, 0.7622, 0.4575, 0.7622, 0.4404, 0.7783, 0.4397, 0.7785, 0.4482, 0.8074, 0.5696, 0.8132, 0.422, 0.8311, 0.4068, 0.8235, 0.5966, 0.7597, 0.6289, 0.7588, 0.5792, 0.7764, 0.6067, 0.7765, 0.6447, 0.7905, 0.6091, 0.7906, 0.5877, 0.8076, 0.6231, 0.8085, 0.6464, 0.7889, 0.6557, 0.7902, 0.647, 0.8069, 0.6671, 0.8053, 0.6748, 0.7568, 0.4926, 0.7566, 0.465, 0.775, 0.4571, 0.7757, 0.4839, 0.8138, 0.5818, 0.825, 0.3798, 0.8421, 0.3653, 0.8276, 0.627, 0.7588, 0.6465, 0.7597, 0.6289, 0.7765, 0.6447, 0.7752, 0.6534, 0.7576, 0.4366, 0.7606, 0.4823, 0.778, 0.4718, 0.7772, 0.4864, 0.7588, 0.5792, 0.7602, 0.5638, 0.7763, 0.5854, 0.7764, 0.6067, 0.7719, 0.4916, 0.7728, 0.4786, 0.8055, 0.4599, 0.8046, 0.475, 0.8062, 0.6156, 0.8073, 0.5923, 0.8305, 0.6383, 0.8289, 0.6545, 0.8007, 0.6421, 0.803, 0.6353, 0.8258, 0.6746, 0.8237, 0.6814, 0.7728, 0.4786, 0.7721, 0.4517, 0.8049, 0.4334, 0.8055, 0.4599, 0.7564, 0.5097, 0.7568, 0.4926, 0.7757, 0.4839, 0.7748, 0.497, 0.7902, 0.647, 0.7905, 0.6091, 0.8085, 0.6464, 0.8069, 0.6671, 0.7566, 0.465, 0.756, 0.4551, 0.7741, 0.4474, 0.775, 0.4571, 0.8258, 0.6746, 0.8289, 0.6545, 0.8568, 0.706, 0.8539, 0.7198, 0.8046, 0.475, 0.8055, 0.4599, 0.846, 0.3668, 0.8434, 0.3715, 0.8289, 0.6545, 0.8305, 0.6383, 0.8569, 0.6898, 0.8568, 0.706, 0.8237, 0.6814, 0.8258, 0.6746, 0.8539, 0.7198, 0.8526, 0.7247, 0.803, 0.6353, 0.8062, 0.6156, 0.8289, 0.6545, 0.8258, 0.6746, 0.7721, 0.4517, 0.7712, 0.442, 0.8038, 0.4239, 0.8049, 0.4334, 0.8276, 0.627, 0.8421, 0.3653, 0.872, 0.3363, 0.8528, 0.6825, 0.8458, 0.342, 0.8451, 0.3353, 0.8613, 0.3136, 0.8618, 0.3209, 0.8434, 0.3715, 0.846, 0.3668, 0.8618, 0.3408, 0.8615, 0.3504, 0.8935, 0.5187, 0.9014, 0.5215, 0.9057, 0.5514, 0.9032, 0.5741, 0.9024, 0.5217, 0.9014, 0.5215, 0.916, 0.4455, 0.9178, 0.4478, 0.8049, 0.4334, 0.8038, 0.4239, 0.8451, 0.3353, 0.8458, 0.342, 0.8528, 0.6825, 0.872, 0.3363, 0.9061, 0.2834, 0.8935, 0.5187, 0.8807, 0.74, 0.8055, 0.4599, 0.8049, 0.4334, 0.8458, 0.342, 0.846, 0.3668, 0.8539, 0.7198, 0.8568, 0.706, 0.874, 0.7284, 0.8723, 0.7418, 0.9014, 0.5215, 0.9024, 0.5217, 0.9065, 0.5505, 0.9057, 0.5514, 0.8723, 0.7418, 0.874, 0.7284, 0.8862, 0.744, 0.8844, 0.7543, 0.9057, 0.5514, 0.9065, 0.5505, 0.9315, 0.6293, 0.9298, 0.6323, 0.874, 0.7284, 0.8744, 0.7207, 0.887, 0.7384, 0.8862, 0.744, 0.8807, 0.74, 0.8935, 0.5187, 0.9032, 0.5741, 0.9013, 0.7712, 0.8526, 0.7247, 0.8539, 0.7198, 0.8723, 0.7418, 0.8712, 0.747, 0.8568, 0.706, 0.8569, 0.6898, 0.8744, 0.7207, 0.874, 0.7284, 0.8833, 0.7601, 0.8844, 0.7543, 0.9059, 0.775, 0.905, 0.7813, 0.8844, 0.7543, 0.8862, 0.744, 0.9074, 0.7655, 0.9059, 0.775, 0.9298, 0.6323, 0.9315, 0.6293, 0.9516, 0.6891, 0.9497, 0.6917, 0.8712, 0.747, 0.8723, 0.7418, 0.8844, 0.7543, 0.8833, 0.7601, 0.9032, 0.5741, 0.9057, 0.5514, 0.9298, 0.6323, 0.9277, 0.6482, 0.9013, 0.7712, 0.9032, 0.5741, 0.9277, 0.6482, 0.9157, 0.7876, 0.905, 0.7813, 0.9059, 0.775, 0.9165, 0.781, 0.916, 0.7872, 0.9059, 0.775, 0.9074, 0.7655, 0.9172, 0.7754, 0.9165, 0.781, 0.9497, 0.6917, 0.9516, 0.6891, 0.9603, 0.7314, 0.9582, 0.7334, 0.9277, 0.6482, 0.9298, 0.6323, 0.9497, 0.6917, 0.9455, 0.7021, 0.9157, 0.7876, 0.9277, 0.6482, 0.9455, 0.7021, 0.9414, 0.8027, 0.8862, 0.744, 0.887, 0.7384, 0.9086, 0.7603, 0.9074, 0.7655, 0.9553, 0.7366, 0.9582, 0.7334, 0.962, 0.757, 0.9584, 0.7554, 0.916, 0.7872, 0.9165, 0.781, 0.9218, 0.7827, 0.9216, 0.7883, 0.9165, 0.781, 0.9172, 0.7754, 0.9214, 0.7786, 0.9218, 0.7827, 0.9455, 0.7021, 0.9497, 0.6917, 0.9582, 0.7334, 0.9553, 0.7366, 0.9414, 0.8027, 0.9455, 0.7021, 0.9553, 0.7366, 0.9537, 0.8034, 0.9074, 0.7655, 0.9086, 0.7603, 0.9183, 0.7726, 0.9172, 0.7754, 0.9224, 0.7782, 0.9218, 0.7827, 0.9214, 0.7786, 0.9605, 0.8019, 0.962, 0.757, 0.9648, 0.7558, 0.9634, 0.8024, 0.962, 0.757, 0.9605, 0.8019, 0.9596, 0.7986, 0.9584, 0.7554, 0.9537, 0.8034, 0.9553, 0.7366, 0.9584, 0.7554, 0.9596, 0.7986, 0.9172, 0.7754, 0.9183, 0.7726, 0.9224, 0.7782, 0.9214, 0.7786, 0.9582, 0.7334, 0.9603, 0.7314, 0.9648, 0.7558, 0.962, 0.757, 0.8615, 0.3504, 0.8618, 0.3408, 0.8751, 0.3212, 0.8754, 0.329, 0.916, 0.4455, 0.9115, 0.4401, 0.9267, 0.3854, 0.9304, 0.3905, 0.8618, 0.3408, 0.8618, 0.3209, 0.8753, 0.3053, 0.8751, 0.3212, 0.9014, 0.5215, 0.8935, 0.5187, 0.9115, 0.4401, 0.916, 0.4455, 0.8935, 0.5187, 0.9061, 0.2834, 0.9192, 0.2617, 0.9115, 0.4401, 0.846, 0.3668, 0.8458, 0.342, 0.8618, 0.3209, 0.8618, 0.3408, 0.8753, 0.3053, 0.875, 0.2975, 0.8883, 0.2859, 0.8879, 0.2939, 0.8754, 0.329, 0.8751, 0.3212, 0.8877, 0.3043, 0.8883, 0.3095, 0.9304, 0.3905, 0.9267, 0.3854, 0.9405, 0.334, 0.9442, 0.338, 0.8618, 0.3209, 0.8613, 0.3136, 0.875, 0.2975, 0.8753, 0.3053, 0.9178, 0.4478, 0.916, 0.4455, 0.9304, 0.3905, 0.9323, 0.3932, 0.9115, 0.4401, 0.9192, 0.2617, 0.9327, 0.2483, 0.9267, 0.3854, 0.9461, 0.341, 0.9442, 0.338, 0.9506, 0.3206, 0.9524, 0.3236, 0.8883, 0.3095, 0.8877, 0.3043, 0.8974, 0.2877, 0.8983, 0.2913, 0.9442, 0.338, 0.9405, 0.334, 0.9463, 0.3159, 0.9506, 0.3206, 0.9323, 0.3932, 0.9304, 0.3905, 0.9442, 0.338, 0.9461, 0.341, 0.9267, 0.3854, 0.9327, 0.2483, 0.9449, 0.2428, 0.9405, 0.334, 0.8751, 0.3212, 0.8753, 0.3053, 0.8879, 0.2939, 0.8877, 0.3043, 0.9463, 0.3159, 0.9514, 0.25, 0.9563, 0.2636, 0.9537, 0.2996, 0.9524, 0.3236, 0.9506, 0.3206, 0.9555, 0.3028, 0.9572, 0.3043, 0.8983, 0.2913, 0.8974, 0.2877, 0.9098, 0.2722, 0.9107, 0.2738, 0.9405, 0.334, 0.9449, 0.2428, 0.9514, 0.25, 0.9463, 0.3159, 0.8879, 0.2939, 0.8883, 0.2859, 0.8986, 0.2723, 0.8976, 0.2797, 0.8877, 0.3043, 0.8879, 0.2939, 0.8976, 0.2797, 0.8974, 0.2877, 0.9555, 0.3028, 0.9577, 0.2613, 0.9606, 0.2625, 0.9572, 0.3043, 0.9577, 0.2613, 0.9555, 0.3028, 0.9537, 0.2996, 0.9563, 0.2636, 0.911, 0.2681, 0.9107, 0.2738, 0.9098, 0.2722, 0.8976, 0.2797, 0.8986, 0.2723, 0.9121, 0.2616, 0.911, 0.2681, 0.8974, 0.2877, 0.8976, 0.2797, 0.911, 0.2681, 0.9098, 0.2722, 0.9506, 0.3206, 0.9463, 0.3159, 0.9537, 0.2996, 0.9555, 0.3028, 0.2625, 0.3951, 0.2596, 0.5958, 0.1885, 0.5591, 0.1967, 0.4122, 0.242, 0.3934, 0.3133, 0.388, 0.3078, 0.6122, 0.2596, 0.5958, 0.2625, 0.3951, 0.3269, 0.4051, 0.3278, 0.4302, 0.3123, 0.411, 0.3092, 0.393, 0.3306, 0.4051, 0.276, 0.378, 0.3082, 0.3634, 0.3386, 0.3826, 0.3092, 0.393, 0.3123, 0.411, 0.286, 0.3814, 0.2838, 0.3701, 0.3278, 0.4302, 0.3005, 0.4408, 0.2878, 0.4093, 0.3123, 0.411, 0.2556, 0.4107, 0.2287, 0.4024, 0.2514, 0.3709, 0.276, 0.378, 0.3235, 0.4342, 0.2556, 0.4107, 0.276, 0.378, 0.3306, 0.4051, 0.3005, 0.4408, 0.2492, 0.4364, 0.2462, 0.4084, 0.2878, 0.4093, 0.3082, 0.3634, 0.2878, 0.3495, 0.3187, 0.3339, 0.337, 0.3463, 0.286, 0.3814, 0.2656, 0.3842, 0.2462, 0.3591, 0.2629, 0.3568, 0.2878, 0.4093, 0.2462, 0.4084, 0.2418, 0.3865, 0.2656, 0.3842, 0.3123, 0.411, 0.2878, 0.4093, 0.2656, 0.3842, 0.286, 0.3814, 0.276, 0.378, 0.2514, 0.3709, 0.2878, 0.3495, 0.3082, 0.3634, 0.2462, 0.4084, 0.3306, 0.4051, 0.3386, 0.3826, 0.2418, 0.3865, 0.2404, 0.372, 0.3424, 0.3674, 0.2369, 0.3531, 0.2406, 0.382, 0.2406, 0.382, 0.2369, 0.3531, 0.239, 0.3494, 0.241, 0.3439, 0.2418, 0.3865, 0.3386, 0.3826, 0.3424, 0.3674, 0.2404, 0.372, 0.2838, 0.3701, 0.286, 0.3814, 0.2629, 0.3568, 0.2619, 0.3502, 0.3386, 0.3826, 0.3082, 0.3634, 0.337, 0.3463, 0.3424, 0.3674, 0.2656, 0.3842, 0.2418, 0.3865, 0.2404, 0.372, 0.2462, 0.3591, 0.1148, 0.482, 0.09257, 0.4873, 0.07709, 0.5293, 0.09852, 0.5106, 0.7221, 0.6181, 0.7463, 0.6252, 0.746, 0.571, 0.7213, 0.5669, 0.09257, 0.4873, 0.07503, 0.4994, 0.07229, 0.5158, 0.07709, 0.5293, 0.07729, 0.643, 0.06374, 0.63, 0.05314, 0.6411, 0.06823, 0.6597, 0.1122, 0.4391, 0.1034, 0.3932, 0.07685, 0.429, 0.08864, 0.4618, 0.777, 0.4558, 0.7767, 0.4257, 0.7414, 0.4383, 0.7445, 0.4667, 0.7445, 0.4667, 0.7414, 0.4383, 0.6387, 0.3548, 0.6382, 0.389, 0.6382, 0.389, 0.6387, 0.3548, 0.5611, 0.3096, 0.5626, 0.3512, 0.5626, 0.3512, 0.5611, 0.3096, 0.5083, 0.3022, 0.5097, 0.3435, 0.5097, 0.3435, 0.5083, 0.3022, 0.4552, 0.2814, 0.459, 0.3345, 0.459, 0.3345, 0.4552, 0.2814, 0.4198, 0.2821, 0.4199, 0.2938, 0.4239, 0.3358, 0.4626, 0.263, 0.4548, 0.2411, 0.4514, 0.2482, 0.4582, 0.271, 0.3468, 0.3433, 0.3469, 0.305, 0.3414, 0.2985, 0.3098, 0.3002, 0.3033, 0.3405, 0.3033, 0.3405, 0.3098, 0.3002, 0.2587, 0.3099, 0.2566, 0.3553, 0.2566, 0.3553, 0.2587, 0.3099, 0.2058, 0.3314, 0.2063, 0.3757, 0.2063, 0.3757, 0.2058, 0.3314, 0.1538, 0.3568, 0.1631, 0.442, 0.1631, 0.442, 0.1538, 0.3568, 0.1034, 0.3932, 0.1122, 0.4391, 0.7075, 0.6245, 0.672, 0.6348, 0.6763, 0.6729, 0.7097, 0.6552, 0.672, 0.6348, 0.6168, 0.6605, 0.6219, 0.7081, 0.6763, 0.6729, 0.6168, 0.6605, 0.5563, 0.6771, 0.5598, 0.7243, 0.561, 0.7375, 0.6219, 0.7081, 0.5563, 0.6771, 0.4981, 0.6952, 0.5007, 0.7419, 0.5598, 0.7243, 0.4981, 0.6952, 0.4369, 0.6997, 0.4386, 0.7603, 0.5007, 0.7419, 0.4369, 0.6997, 0.4102, 0.7186, 0.4107, 0.7752, 0.4388, 0.7734, 0.4386, 0.7603, 0.4102, 0.7186, 0.3503, 0.7107, 0.3498, 0.7752, 0.4107, 0.7752, 0.3503, 0.7107, 0.3077, 0.6797, 0.305, 0.7718, 0.3498, 0.7752, 0.3077, 0.6797, 0.2582, 0.6616, 0.2517, 0.7585, 0.305, 0.7718, 0.2582, 0.6616, 0.1755, 0.623, 0.1555, 0.709, 0.2517, 0.7585, 0.183, 0.6729, 0.1302, 0.6691, 0.1205, 0.6933, 0.1769, 0.7275, 0.1302, 0.6691, 0.08322, 0.6415, 0.07687, 0.6613, 0.1205, 0.6933, 0.7168, 0.436, 0.6826, 0.4366, 0.6712, 0.5852, 0.7068, 0.5732, 0.6826, 0.4366, 0.6304, 0.4087, 0.6176, 0.5961, 0.6712, 0.5852, 0.6304, 0.4087, 0.5781, 0.397, 0.5576, 0.6104, 0.6176, 0.5961, 0.5781, 0.397, 0.5262, 0.3785, 0.4997, 0.6229, 0.5576, 0.6104, 0.5262, 0.3785, 0.4692, 0.3556, 0.4387, 0.6347, 0.4997, 0.6229, 0.4692, 0.3556, 0.4269, 0.3405, 0.4114, 0.6419, 0.4387, 0.6347, 0.4269, 0.3405, 0.3586, 0.3305, 0.3514, 0.6334, 0.4114, 0.6419, 0.3586, 0.3305, 0.3137, 0.3497, 0.3133, 0.388, 0.3078, 0.6122, 0.3514, 0.6334, 0.2492, 0.4364, 0.2462, 0.4084, 0.3306, 0.4051, 0.3235, 0.4342, 0.2344, 0.3751, 0.1967, 0.4122, 0.242, 0.3934, 0.1895, 0.5565, 0.1617, 0.4944, 0.1468, 0.5428, 0.1664, 0.6598, 0.1617, 0.4944, 0.1148, 0.482, 0.09852, 0.5106, 0.1468, 0.5428, 0.06618, 0.4946, 0.05772, 0.4862, 0.05461, 0.5128, 0.06322, 0.5151, 0.06374, 0.63, 0.05697, 0.5918, 0.04837, 0.5894, 0.05314, 0.6411, 0.08864, 0.4618, 0.06618, 0.4946, 0.07503, 0.4994, 0.09257, 0.4873, 0.7462, 0.6441, 0.7588, 0.6465, 0.7597, 0.6289, 0.7463, 0.6252, 0.7843, 0.4606, 0.8058, 0.4468, 0.8056, 0.4294, 0.784, 0.4305, 0.7213, 0.5669, 0.746, 0.571, 0.7406, 0.4438, 0.7168, 0.436, 0.7168, 0.436, 0.7406, 0.4438, 0.7497, 0.458, 0.7187, 0.4078, 0.7406, 0.4438, 0.7606, 0.4823, 0.7622, 0.4575, 0.7497, 0.458, 0.07685, 0.429, 0.05772, 0.4862, 0.06618, 0.4946, 0.08864, 0.4618, 0.07709, 0.5293, 0.07229, 0.5158, 0.06322, 0.5151, 0.06008, 0.5675, 0.07503, 0.4994, 0.06618, 0.4946, 0.06322, 0.5151, 0.07229, 0.5158, 0.1375, 0.538, 0.08291, 0.5202, 0.0724, 0.6365, 0.1219, 0.6655, 0.1664, 0.6598, 0.1468, 0.5428, 0.1094, 0.6751, 0.1383, 0.6513, 0.2596, 0.5958, 0.1885, 0.5591, 0.1755, 0.623, 0.2582, 0.6616, 0.3078, 0.6122, 0.2596, 0.5958, 0.2582, 0.6616, 0.3077, 0.6797, 0.3514, 0.6334, 0.3078, 0.6122, 0.3077, 0.6797, 0.3503, 0.7107, 0.4114, 0.6419, 0.3514, 0.6334, 0.3503, 0.7107, 0.4102, 0.7186, 0.4387, 0.6347, 0.4114, 0.6419, 0.4102, 0.7186, 0.4369, 0.6997, 0.4997, 0.6229, 0.4387, 0.6347, 0.4369, 0.6997, 0.4981, 0.6952, 0.5576, 0.6104, 0.4997, 0.6229, 0.4981, 0.6952, 0.5563, 0.6771, 0.6176, 0.5961, 0.5576, 0.6104, 0.5563, 0.6771, 0.6168, 0.6605, 0.6712, 0.5852, 0.6176, 0.5961, 0.6168, 0.6605, 0.672, 0.6348, 0.7068, 0.5732, 0.6712, 0.5852, 0.672, 0.6348, 0.7075, 0.6245, 0.1617, 0.4944, 0.1631, 0.442, 0.1122, 0.4391, 0.1148, 0.482, 0.1895, 0.5565, 0.2063, 0.3757, 0.1631, 0.442, 0.1617, 0.4944, 0.2559, 0.4182, 0.2566, 0.3553, 0.2063, 0.3757, 0.1895, 0.5565, 0.2282, 0.4328, 0.304, 0.4046, 0.3033, 0.3405, 0.2566, 0.3553, 0.2559, 0.4182, 0.3559, 0.4033, 0.3468, 0.3433, 0.3033, 0.3405, 0.304, 0.4046, 0.4183, 0.3874, 0.4239, 0.3358, 0.3468, 0.3433, 0.3559, 0.4033, 0.4566, 0.3832, 0.458, 0.3584, 0.459, 0.3345, 0.4239, 0.3358, 0.4183, 0.3874, 0.5101, 0.3648, 0.5097, 0.3435, 0.459, 0.3345, 0.458, 0.3584, 0.563, 0.3723, 0.5626, 0.3512, 0.5097, 0.3435, 0.5101, 0.3648, 0.6386, 0.4211, 0.6382, 0.389, 0.5626, 0.3512, 0.563, 0.3723, 0.6826, 0.4366, 0.6887, 0.3893, 0.638, 0.3555, 0.6333, 0.3862, 0.6304, 0.4087, 0.7168, 0.436, 0.7187, 0.4078, 0.6887, 0.3893, 0.6826, 0.4366, 0.1148, 0.482, 0.1122, 0.4391, 0.08864, 0.4618, 0.09257, 0.4873, 0.09852, 0.5106, 0.07709, 0.5293, 0.06008, 0.5675, 0.06408, 0.6341, 0.7097, 0.6552, 0.7316, 0.6504, 0.7317, 0.6315, 0.7075, 0.6245, 0.649, 0.6874, 0.6437, 0.6986, 0.6524, 0.6998, 0.6534, 0.6927, 0.4849, 0.7592, 0.5106, 0.794, 0.5809, 0.7382, 0.5742, 0.7214, 0.5106, 0.794, 0.5431, 0.8456, 0.6029, 0.7619, 0.5809, 0.7382, 0.5809, 0.7382, 0.6029, 0.7619, 0.6467, 0.7117, 0.6437, 0.6986, 0.4814, 0.7758, 0.5072, 0.8095, 0.5106, 0.794, 0.4849, 0.7592, 0.5742, 0.7214, 0.5809, 0.7382, 0.6437, 0.6986, 0.649, 0.6874, 0.5431, 0.8456, 0.5768, 0.8841, 0.6206, 0.7977, 0.6029, 0.7619, 0.6029, 0.7619, 0.6206, 0.7977, 0.6672, 0.7393, 0.6467, 0.7117, 0.6437, 0.6986, 0.6467, 0.7117, 0.6531, 0.7112, 0.6524, 0.6998, 0.5072, 0.8095, 0.5397, 0.8599, 0.5431, 0.8456, 0.5106, 0.794, 0.5768, 0.8841, 0.6038, 0.9089, 0.6324, 0.821, 0.6206, 0.7977, 0.6206, 0.7977, 0.6324, 0.821, 0.6672, 0.7593, 0.6672, 0.7393, 0.6467, 0.7117, 0.6672, 0.7393, 0.6736, 0.7394, 0.6531, 0.7112, 0.5397, 0.8599, 0.5736, 0.8982, 0.5768, 0.8841, 0.5431, 0.8456, 0.6324, 0.821, 0.6415, 0.8494, 0.6684, 0.7991, 0.6672, 0.7593, 0.6022, 0.9234, 0.6223, 0.9189, 0.6217, 0.9059, 0.6038, 0.9089, 0.6672, 0.7393, 0.6672, 0.7593, 0.6741, 0.7614, 0.6736, 0.7394, 0.5736, 0.8982, 0.6022, 0.9234, 0.6038, 0.9089, 0.5768, 0.8841, 0.6223, 0.9189, 0.6374, 0.9013, 0.6353, 0.8936, 0.6217, 0.9059, 0.6684, 0.7991, 0.6598, 0.841, 0.6641, 0.8456, 0.6742, 0.8031, 0.6038, 0.9089, 0.6217, 0.9059, 0.6415, 0.8494, 0.6324, 0.821, 0.6672, 0.7593, 0.6684, 0.7991, 0.6742, 0.8031, 0.6741, 0.7614, 0.6598, 0.841, 0.6482, 0.8656, 0.6523, 0.8719, 0.6641, 0.8456, 0.6482, 0.8656, 0.6353, 0.8936, 0.6374, 0.9013, 0.6523, 0.8719, 0.6415, 0.8494, 0.6482, 0.8656, 0.6598, 0.841, 0.6684, 0.7991, 0.6217, 0.9059, 0.6353, 0.8936, 0.6482, 0.8656, 0.6415, 0.8494, 0.4239, 0.3358, 0.4199, 0.2938, 0.3469, 0.305, 0.3468, 0.3433, 0.4514, 0.2482, 0.4441, 0.2295, 0.4069, 0.2379, 0.395, 0.2712, 0.4582, 0.271, 0.4514, 0.2482, 0.395, 0.2712, 0.3814, 0.3, 0.3814, 0.3, 0.395, 0.2712, 0.3889, 0.2494, 0.3733, 0.2762, 0.4441, 0.2295, 0.4393, 0.2166, 0.4181, 0.2216, 0.4069, 0.2379, 0.4548, 0.2411, 0.4468, 0.2229, 0.4441, 0.2295, 0.4514, 0.2482, 0.395, 0.2712, 0.4069, 0.2379, 0.405, 0.2298, 0.3889, 0.2494, 0.4181, 0.2216, 0.4279, 0.2095, 0.4275, 0.2045, 0.4167, 0.2149, 0.4468, 0.2229, 0.4413, 0.2108, 0.4393, 0.2166, 0.4441, 0.2295, 0.4069, 0.2379, 0.4181, 0.2216, 0.4167, 0.2149, 0.405, 0.2298, 0.4362, 0.2089, 0.4368, 0.2045, 0.4275, 0.2045, 0.4279, 0.2095, 0.4393, 0.2166, 0.4362, 0.2089, 0.4279, 0.2095, 0.4181, 0.2216, 0.4413, 0.2108, 0.4368, 0.2045, 0.4362, 0.2089, 0.4393, 0.2166, 0.6357, 0.4022, 0.6528, 0.3372, 0.6043, 0.3262, 0.5798, 0.3672, 0.6948, 0.4072, 0.6773, 0.3444, 0.6168, 0.3182, 0.6334, 0.3765, 0.5799, 0.344, 0.5697, 0.2886, 0.5474, 0.2459, 0.5387, 0.2818, 0.5474, 0.2459, 0.5523, 0.2301, 0.6775, 0.297, 0.6807, 0.3157, 0.6168, 0.3182, 0.6097, 0.2467, 0.5742, 0.2405, 0.5697, 0.2886, 0.6528, 0.3372, 0.6558, 0.2888, 0.6216, 0.2649, 0.6043, 0.3262, 0.7092, 0.3897, 0.6885, 0.3331, 0.6773, 0.3444, 0.6948, 0.4072, 0.6334, 0.3765, 0.6168, 0.3182, 0.5697, 0.2886, 0.5799, 0.344, 0.5798, 0.3672, 0.6043, 0.3262, 0.5435, 0.2988, 0.5175, 0.3398, 0.6882, 0.4112, 0.6807, 0.3157, 0.6528, 0.3372, 0.6357, 0.4022, 0.5387, 0.2818, 0.5474, 0.2459, 0.6807, 0.3157, 0.683, 0.3585, 0.6629, 0.246, 0.6474, 0.1864, 0.6413, 0.1924, 0.6541, 0.2537, 0.6541, 0.2537, 0.6413, 0.1924, 0.6085, 0.1918, 0.6097, 0.2467, 0.5742, 0.2405, 0.582, 0.1951, 0.5622, 0.2021, 0.5523, 0.2301, 0.6043, 0.3262, 0.6216, 0.2649, 0.5774, 0.2316, 0.5435, 0.2988, 0.6807, 0.3157, 0.6775, 0.297, 0.6558, 0.2888, 0.6528, 0.3372, 0.5697, 0.2886, 0.5742, 0.2405, 0.5523, 0.2301, 0.5474, 0.2459, 0.6773, 0.3444, 0.6541, 0.2537, 0.6097, 0.2467, 0.6168, 0.3182, 0.6885, 0.3331, 0.6629, 0.246, 0.6541, 0.2537, 0.6773, 0.3444, 0.6733, 0.2625, 0.665, 0.1941, 0.6529, 0.1765, 0.6559, 0.2399, 0.6317, 0.2145, 0.6397, 0.1599, 0.6275, 0.1424, 0.5998, 0.1848, 0.5622, 0.2021, 0.5813, 0.1459, 0.665, 0.1941, 0.6733, 0.2625, 0.6558, 0.2888, 0.6559, 0.2399, 0.6317, 0.2145, 0.6216, 0.2649, 0.6097, 0.2467, 0.6085, 0.1918, 0.582, 0.1951, 0.5742, 0.2405, 0.5523, 0.2301, 0.5622, 0.2021, 0.6733, 0.2625, 0.6775, 0.297, 0.6216, 0.2649, 0.6317, 0.2145, 0.5998, 0.1848, 0.5774, 0.2316, 0.6775, 0.297, 0.6733, 0.2625, 0.6559, 0.2399, 0.6558, 0.2888, 0.6095, 0.128, 0.6102, 0.1352, 0.6238, 0.1307, 0.6237, 0.1237, 0.5948, 0.133, 0.5954, 0.1399, 0.6102, 0.1352, 0.6095, 0.128, 0.5808, 0.1399, 0.5813, 0.1459, 0.5954, 0.1399, 0.5948, 0.133, 0.582, 0.1951, 0.5954, 0.1399, 0.5813, 0.1459, 0.5622, 0.2021, 0.6413, 0.1924, 0.6238, 0.1307, 0.6102, 0.1352, 0.6085, 0.1918, 0.6474, 0.1864, 0.6266, 0.1278, 0.6238, 0.1307, 0.6413, 0.1924, 0.6559, 0.2399, 0.6529, 0.1765, 0.6397, 0.1599, 0.6317, 0.2145, 0.6085, 0.1918, 0.6102, 0.1352, 0.5954, 0.1399, 0.582, 0.1951, 0.7606, 0.4823, 0.778, 0.4718, 0.7785, 0.4482, 0.7622, 0.4575, 0.7602, 0.5638, 0.746, 0.571, 0.7588, 0.5792, 0.7406, 0.4438, 0.7576, 0.4366, 0.7606, 0.4823, 0.7463, 0.6252, 0.7597, 0.6289, 0.7588, 0.5792, 0.746, 0.571, 0.7497, 0.458, 0.7622, 0.4575, 0.7622, 0.4404, 0.7497, 0.4405, 0.7406, 0.4438, 0.746, 0.571, 0.7602, 0.5638, 0.7576, 0.4366, 0.7622, 0.4575, 0.7785, 0.4482, 0.7783, 0.4397, 0.7622, 0.4404, 0.8074, 0.5696, 0.8235, 0.5966, 0.8311, 0.4068, 0.8132, 0.422, 0.7597, 0.6289, 0.7765, 0.6447, 0.7764, 0.6067, 0.7588, 0.5792, 0.7905, 0.6091, 0.8085, 0.6464, 0.8076, 0.6231, 0.7906, 0.5877, 0.7889, 0.6557, 0.8053, 0.6748, 0.8069, 0.6671, 0.7902, 0.647, 0.7568, 0.4926, 0.7757, 0.4839, 0.775, 0.4571, 0.7566, 0.465, 0.8138, 0.5818, 0.8276, 0.627, 0.8421, 0.3653, 0.825, 0.3798, 0.7588, 0.6465, 0.7752, 0.6534, 0.7765, 0.6447, 0.7597, 0.6289, 0.7576, 0.4366, 0.7772, 0.4864, 0.778, 0.4718, 0.7606, 0.4823, 0.7588, 0.5792, 0.7764, 0.6067, 0.7763, 0.5854, 0.7602, 0.5638, 0.7719, 0.4916, 0.8046, 0.475, 0.8055, 0.4599, 0.7728, 0.4786, 0.8062, 0.6156, 0.8289, 0.6545, 0.8305, 0.6383, 0.8073, 0.5923, 0.8007, 0.6421, 0.8237, 0.6814, 0.8258, 0.6746, 0.803, 0.6353, 0.7728, 0.4786, 0.8055, 0.4599, 0.8049, 0.4334, 0.7721, 0.4517, 0.7564, 0.5097, 0.7748, 0.497, 0.7757, 0.4839, 0.7568, 0.4926, 0.7902, 0.647, 0.8069, 0.6671, 0.8085, 0.6464, 0.7905, 0.6091, 0.7566, 0.465, 0.775, 0.4571, 0.7741, 0.4474, 0.756, 0.4551, 0.8258, 0.6746, 0.8539, 0.7198, 0.8568, 0.706, 0.8289, 0.6545, 0.8046, 0.475, 0.8434, 0.3715, 0.846, 0.3668, 0.8055, 0.4599, 0.8289, 0.6545, 0.8568, 0.706, 0.8569, 0.6898, 0.8305, 0.6383, 0.8237, 0.6814, 0.8526, 0.7247, 0.8539, 0.7198, 0.8258, 0.6746, 0.803, 0.6353, 0.8258, 0.6746, 0.8289, 0.6545, 0.8062, 0.6156, 0.7721, 0.4517, 0.8049, 0.4334, 0.8038, 0.4239, 0.7712, 0.442, 0.8276, 0.627, 0.8528, 0.6825, 0.872, 0.3363, 0.8421, 0.3653, 0.8458, 0.342, 0.8618, 0.3209, 0.8613, 0.3136, 0.8451, 0.3353, 0.8434, 0.3715, 0.8615, 0.3504, 0.8618, 0.3408, 0.846, 0.3668, 0.8935, 0.5187, 0.9032, 0.5741, 0.9057, 0.5514, 0.9014, 0.5215, 0.9024, 0.5217, 0.9178, 0.4478, 0.916, 0.4455, 0.9014, 0.5215, 0.8049, 0.4334, 0.8458, 0.342, 0.8451, 0.3353, 0.8038, 0.4239, 0.8528, 0.6825, 0.8807, 0.74, 0.8935, 0.5187, 0.9061, 0.2834, 0.872, 0.3363, 0.8055, 0.4599, 0.846, 0.3668, 0.8458, 0.342, 0.8049, 0.4334, 0.8539, 0.7198, 0.8723, 0.7418, 0.874, 0.7284, 0.8568, 0.706, 0.9014, 0.5215, 0.9057, 0.5514, 0.9065, 0.5505, 0.9024, 0.5217, 0.8723, 0.7418, 0.8844, 0.7543, 0.8862, 0.744, 0.874, 0.7284, 0.9057, 0.5514, 0.9298, 0.6323, 0.9315, 0.6293, 0.9065, 0.5505, 0.874, 0.7284, 0.8862, 0.744, 0.887, 0.7384, 0.8744, 0.7207, 0.8807, 0.74, 0.9013, 0.7712, 0.9032, 0.5741, 0.8935, 0.5187, 0.8526, 0.7247, 0.8712, 0.747, 0.8723, 0.7418, 0.8539, 0.7198, 0.8568, 0.706, 0.874, 0.7284, 0.8744, 0.7207, 0.8569, 0.6898, 0.8833, 0.7601, 0.905, 0.7813, 0.9059, 0.775, 0.8844, 0.7543, 0.8844, 0.7543, 0.9059, 0.775, 0.9074, 0.7655, 0.8862, 0.744, 0.9298, 0.6323, 0.9497, 0.6917, 0.9516, 0.6891, 0.9315, 0.6293, 0.8712, 0.747, 0.8833, 0.7601, 0.8844, 0.7543, 0.8723, 0.7418, 0.9032, 0.5741, 0.9277, 0.6482, 0.9298, 0.6323, 0.9057, 0.5514, 0.9013, 0.7712, 0.9157, 0.7876, 0.9277, 0.6482, 0.9032, 0.5741, 0.905, 0.7813, 0.916, 0.7872, 0.9165, 0.781, 0.9059, 0.775, 0.9059, 0.775, 0.9165, 0.781, 0.9172, 0.7754, 0.9074, 0.7655, 0.9497, 0.6917, 0.9582, 0.7334, 0.9603, 0.7314, 0.9516, 0.6891, 0.9277, 0.6482, 0.9455, 0.7021, 0.9497, 0.6917, 0.9298, 0.6323, 0.9157, 0.7876, 0.9414, 0.8027, 0.9455, 0.7021, 0.9277, 0.6482, 0.8862, 0.744, 0.9074, 0.7655, 0.9086, 0.7603, 0.887, 0.7384, 0.9553, 0.7366, 0.9584, 0.7554, 0.962, 0.757, 0.9582, 0.7334, 0.916, 0.7872, 0.9216, 0.7883, 0.9218, 0.7827, 0.9165, 0.781, 0.9165, 0.781, 0.9218, 0.7827, 0.9214, 0.7786, 0.9172, 0.7754, 0.9455, 0.7021, 0.9553, 0.7366, 0.9582, 0.7334, 0.9497, 0.6917, 0.9414, 0.8027, 0.9537, 0.8034, 0.9553, 0.7366, 0.9455, 0.7021, 0.9074, 0.7655, 0.9172, 0.7754, 0.9183, 0.7726, 0.9086, 0.7603, 0.9224, 0.7782, 0.9214, 0.7786, 0.9218, 0.7827, 0.9605, 0.8019, 0.9634, 0.8024, 0.9648, 0.7558, 0.962, 0.757, 0.962, 0.757, 0.9584, 0.7554, 0.9596, 0.7986, 0.9605, 0.8019, 0.9537, 0.8034, 0.9596, 0.7986, 0.9584, 0.7554, 0.9553, 0.7366, 0.9172, 0.7754, 0.9214, 0.7786, 0.9224, 0.7782, 0.9183, 0.7726, 0.9582, 0.7334, 0.962, 0.757, 0.9648, 0.7558, 0.9603, 0.7314, 0.8615, 0.3504, 0.8754, 0.329, 0.8751, 0.3212, 0.8618, 0.3408, 0.916, 0.4455, 0.9304, 0.3905, 0.9267, 0.3854, 0.9115, 0.4401, 0.8618, 0.3408, 0.8751, 0.3212, 0.8753, 0.3053, 0.8618, 0.3209, 0.9014, 0.5215, 0.916, 0.4455, 0.9115, 0.4401, 0.8935, 0.5187, 0.8935, 0.5187, 0.9115, 0.4401, 0.9192, 0.2617, 0.9061, 0.2834, 0.846, 0.3668, 0.8618, 0.3408, 0.8618, 0.3209, 0.8458, 0.342, 0.8753, 0.3053, 0.8879, 0.2939, 0.8883, 0.2859, 0.875, 0.2975, 0.8754, 0.329, 0.8883, 0.3095, 0.8877, 0.3043, 0.8751, 0.3212, 0.9304, 0.3905, 0.9442, 0.338, 0.9405, 0.334, 0.9267, 0.3854, 0.8618, 0.3209, 0.8753, 0.3053, 0.875, 0.2975, 0.8613, 0.3136, 0.9178, 0.4478, 0.9323, 0.3932, 0.9304, 0.3905, 0.916, 0.4455, 0.9115, 0.4401, 0.9267, 0.3854, 0.9327, 0.2483, 0.9192, 0.2617, 0.9461, 0.341, 0.9524, 0.3236, 0.9506, 0.3206, 0.9442, 0.338, 0.8883, 0.3095, 0.8983, 0.2913, 0.8974, 0.2877, 0.8877, 0.3043, 0.9442, 0.338, 0.9506, 0.3206, 0.9463, 0.3159, 0.9405, 0.334, 0.9323, 0.3932, 0.9461, 0.341, 0.9442, 0.338, 0.9304, 0.3905, 0.9267, 0.3854, 0.9405, 0.334, 0.9449, 0.2428, 0.9327, 0.2483, 0.8751, 0.3212, 0.8877, 0.3043, 0.8879, 0.2939, 0.8753, 0.3053, 0.9463, 0.3159, 0.9537, 0.2996, 0.9563, 0.2636, 0.9514, 0.25, 0.9524, 0.3236, 0.9572, 0.3043, 0.9555, 0.3028, 0.9506, 0.3206, 0.8983, 0.2913, 0.9107, 0.2738, 0.9098, 0.2722, 0.8974, 0.2877, 0.9405, 0.334, 0.9463, 0.3159, 0.9514, 0.25, 0.9449, 0.2428, 0.8879, 0.2939, 0.8976, 0.2797, 0.8986, 0.2723, 0.8883, 0.2859, 0.8877, 0.3043, 0.8974, 0.2877, 0.8976, 0.2797, 0.8879, 0.2939, 0.9555, 0.3028, 0.9572, 0.3043, 0.9606, 0.2625, 0.9577, 0.2613, 0.9577, 0.2613, 0.9563, 0.2636, 0.9537, 0.2996, 0.9555, 0.3028, 0.911, 0.2681, 0.9098, 0.2722, 0.9107, 0.2738, 0.8976, 0.2797, 0.911, 0.2681, 0.9121, 0.2616, 0.8986, 0.2723, 0.8974, 0.2877, 0.9098, 0.2722, 0.911, 0.2681, 0.8976, 0.2797, 0.9506, 0.3206, 0.9555, 0.3028, 0.9537, 0.2996, 0.9463, 0.3159, 0.2625, 0.3951, 0.242, 0.3934, 0.1967, 0.4122, 0.1885, 0.5591, 0.2596, 0.5958, 0.3133, 0.388, 0.2625, 0.3951, 0.2596, 0.5958, 0.3078, 0.6122, 0.3269, 0.4051, 0.3092, 0.393, 0.3123, 0.411, 0.3278, 0.4302, 0.3306, 0.4051, 0.3386, 0.3826, 0.3082, 0.3634, 0.276, 0.378, 0.3092, 0.393, 0.2838, 0.3701, 0.286, 0.3814, 0.3123, 0.411, 0.3278, 0.4302, 0.3123, 0.411, 0.2878, 0.4093, 0.3005, 0.4408, 0.2556, 0.4107, 0.276, 0.378, 0.2514, 0.3709, 0.2287, 0.4024, 0.3235, 0.4342, 0.3306, 0.4051, 0.276, 0.378, 0.2556, 0.4107, 0.3005, 0.4408, 0.2878, 0.4093, 0.2462, 0.4084, 0.2492, 0.4364, 0.3082, 0.3634, 0.337, 0.3463, 0.3187, 0.3339, 0.2878, 0.3495, 0.286, 0.3814, 0.2629, 0.3568, 0.2462, 0.3591, 0.2656, 0.3842, 0.2878, 0.4093, 0.2656, 0.3842, 0.2418, 0.3865, 0.2462, 0.4084, 0.3123, 0.411, 0.286, 0.3814, 0.2656, 0.3842, 0.2878, 0.4093, 0.276, 0.378, 0.3082, 0.3634, 0.2878, 0.3495, 0.2514, 0.3709, 0.2462, 0.4084, 0.2418, 0.3865, 0.3386, 0.3826, 0.3306, 0.4051, 0.2404, 0.372, 0.2406, 0.382, 0.2369, 0.3531, 0.3424, 0.3674, 0.2406, 0.382, 0.241, 0.3439, 0.239, 0.3494, 0.2369, 0.3531, 0.2418, 0.3865, 0.2404, 0.372, 0.3424, 0.3674, 0.3386, 0.3826, 0.2838, 0.3701, 0.2619, 0.3502, 0.2629, 0.3568, 0.286, 0.3814, 0.3386, 0.3826, 0.3424, 0.3674, 0.337, 0.3463, 0.3082, 0.3634, 0.2656, 0.3842, 0.2462, 0.3591, 0.2404, 0.372, 0.2418, 0.3865])
me_cube.materials.append(mat_material)
me_cube.use_remesh_preserve_volume = False
me_cube.use_remesh_preserve_attributes = False
me_cube.use_mirror_vertex_groups = False
me_cube.update()
arm_armature = bpy.data.armatures.new('Armature')  # bones are not reproduced

# ---- objects
ob_peixe_zebra = bpy.data.objects.new('peixe-zebra', me_cube)
ob_armature = bpy.data.objects.new('Armature', arm_armature)

# ---- transforms, parenting, visibility, modifiers, constraints
ob_peixe_zebra.parent = ob_armature
ob_peixe_zebra.matrix_parent_inverse = Matrix(((1.0, 0.0, -2.22e-16, -0.006854), (2.22e-16, -4.4e-08, 1.0, -0.006079), (2.22e-16, -1.0, -4.371e-08, -1.716), (0.0, 0.0, 0.0, 1.0)))
ob_peixe_zebra.location = (0.0, 0.0, 0.0)
ob_peixe_zebra.lock_rotations_4d = False
ob_peixe_zebra.empty_display_type = 'ARROWS'
ob_peixe_zebra.lineart.crease_threshold = 0.0
_vg = ob_peixe_zebra.vertex_groups.new(name='Bone.001')
for _i, _w in zip([5, 6, 7, 8, 9, 10, 11, 12, 17, 18, 19, 20, 21, 22, 23, 24, 37, 38, 39, 40, 41, 42, 43, 44, 49, 50, 51, 52, 53, 54, 55, 56, 64, 65, 66, 67, 68, 69, 70, 71, 72, 73, 74, 75, 76, 77, 78, 79, 80, 81, 82, 83, 84, 85, 86, 87, 88, 89, 90, 91, 92, 93, 94, 95, 96, 97, 98, 99, 100, 101, 102, 103, 104, 105, 106, 107, 108, 109, 110, 111, 112, 113, 114, 115, 116, 117, 118, 119, 120, 121, 122, 123, 124, 125, 126, 127, 128, 129, 130, 213, 214, 215, 216, 217, 218, 219, 220, 221, 222, 223, 224, 225, 226, 227, 228, 229, 230, 231, 232, 233, 234, 244, 245, 246, 247, 248, 249, 250, 251, 256, 257, 258, 259, 260, 261, 262, 263, 268, 269, 270, 271, 272, 273, 274, 275, 282, 283, 284, 285, 286, 287, 288, 289, 304, 305, 306, 307, 308, 309, 310, 311, 312, 316, 317, 318, 319, 320, 321, 322, 323, 331, 332, 333, 334, 335, 336, 337, 338, 339, 340, 341, 342, 343, 344, 345, 346, 347, 348, 349, 350, 351, 352, 353, 354, 355, 356, 357, 358, 359, 360, 361, 362, 363, 364, 365, 366, 367, 368, 369, 370, 371, 372, 373, 374, 375, 376, 377, 378, 379, 380, 381, 382, 383, 384, 385, 386, 387, 388, 389, 390, 391, 392, 393, 394, 395, 396, 397, 398, 399, 400, 401, 402, 403, 404, 405, 406, 407, 408, 409, 410, 411, 412, 413, 414, 415, 416, 417, 531, 532, 533, 534, 535, 536, 537, 538, 539, 540, 541, 542, 543, 544, 545, 546, 547, 548, 549, 550, 551, 552], [0.04372, 0.1818, 0.7153, 0.889, 0.9211, 0.7655, 0.2449, 0.09661, 0.02422, 0.1799, 0.8122, 0.9242, 0.9137, 0.7572, 0.244, 0.07126, 0.04173, 0.2226, 0.6943, 0.8741, 0.9097, 0.7364, 0.2721, 0.0914, 0.05526, 0.2428, 0.8104, 0.9085, 0.8904, 0.7288, 0.2612, 0.07334, 0.8948, 0.7888, 0.3331, 0.8551, 0.7506, 0.4256, 0.7818, 0.6928, 0.4458, 0.7183, 0.6576, 0.4847, 0.6861, 0.6417, 0.5305, 0.8992, 0.6694, 0.6387, 0.5759, 0.6588, 0.6425, 0.6124, 0.766, 0.8901, 0.8095, 0.8825, 0.8414, 0.8785, 0.8593, 0.8762, 0.8691, 0.2282, 0.08716, 0.8243, 0.64, 0.125, 0.1862, 0.42, 0.6895, 0.1971, 0.1207, 0.6834, 0.5064, 0.1766, 0.2189, 0.3367, 0.4564, 0.2195, 0.1752, 0.4593, 0.3712, 0.2337, 0.2591, 0.3145, 0.361, 0.2638, 0.2359, 0.3624, 0.3307, 0.2674, 0.2855, 0.3104, 0.3264, 0.2865, 0.2675, 0.3265, 0.3109, 0.08667, 0.2068, 0.05464, 0.05833, 0.1984, 0.1264, 0.131, 0.1969, 0.08961, 0.09376, 0.1977, 0.1624, 0.1696, 0.1949, 0.1371, 0.1417, 0.1967, 0.1862, 0.1866, 0.1952, 0.1693, 0.1715, 0.04847, 0.1842, 0.7141, 0.8877, 0.9197, 0.7702, 0.2524, 0.1022, 0.02788, 0.1831, 0.8107, 0.923, 0.9129, 0.7577, 0.2457, 0.07318, 0.07294, 0.2584, 0.4161, 0.8957, 0.8879, 0.727, 0.2563, 0.06837, 0.0911, 0.2846, 0.6362, 0.9026, 0.8843, 0.725, 0.199, 0.01618, 0.04394, 0.2228, 0.6944, 0.8694, 0.9112, 0.7402, 0.2756, 0.09348, 0.001786, 0.05785, 0.2459, 0.8112, 0.9076, 0.8904, 0.7288, 0.2623, 0.07432, 0.8947, 0.792, 0.3679, 0.3841, 0.4619, 0.8684, 0.8555, 0.7543, 0.4494, 0.5102, 0.7945, 0.7825, 0.697, 0.4603, 0.5623, 0.7222, 0.7188, 0.6606, 0.492, 0.6121, 0.6878, 0.6864, 0.6433, 0.5333, 0.9053, 0.6724, 0.6695, 0.6394, 0.5764, 0.6436, 0.6594, 0.6588, 0.6426, 0.6125, 0.7782, 0.782, 0.8956, 0.8929, 0.8141, 0.8321, 0.8866, 0.8837, 0.8426, 0.8545, 0.8809, 0.8789, 0.8595, 0.8687, 0.8771, 0.8763, 0.8691, 0.2274, 0.07251, 0.8349, 0.6414, 0.1199, 0.1875, 0.4218, 0.6931, 0.1958, 0.1134, 0.6885, 0.5069, 0.1747, 0.2205, 0.3395, 0.4597, 0.2203, 0.1731, 0.4628, 0.3731, 0.2361, 0.2631, 0.3187, 0.3651, 0.2679, 0.2381, 0.3665, 0.3346, 0.2745, 0.2919, 0.3161, 0.3322, 0.2927, 0.2752, 0.3325, 0.3165, 0.09311, 0.2223, 0.05461, 0.05741, 0.2071, 0.1331, 0.1389, 0.2073, 0.09356, 0.09838, 0.2073, 0.1709, 0.1787, 0.2047, 0.1445, 0.1495, 0.2063, 0.1957, 0.196, 0.2049, 0.1782, 0.1804]): _vg.add([_i], _w, 'REPLACE')
_vg = ob_peixe_zebra.vertex_groups.new(name='Bone.002')
for _i, _w in zip([4, 5, 6, 7, 8, 16, 17, 18, 19, 20, 34, 36, 37, 38, 39, 40, 41, 48, 49, 50, 51, 52, 64, 65, 66, 67, 68, 69, 70, 71, 72, 73, 74, 75, 76, 77, 78, 80, 81, 82, 83, 84, 85, 95, 96, 97, 98, 99, 100, 101, 102, 103, 104, 105, 106, 107, 108, 109, 110, 111, 112, 113, 114, 115, 116, 117, 118, 119, 120, 121, 122, 123, 124, 125, 126, 127, 128, 129, 130, 237, 241, 243, 244, 245, 246, 247, 255, 256, 257, 258, 259, 267, 268, 269, 270, 271, 272, 285, 286, 287, 288, 289, 290, 299, 301, 303, 304, 305, 306, 307, 308, 315, 316, 317, 318, 319, 331, 332, 333, 334, 335, 336, 337, 338, 339, 340, 341, 342, 343, 344, 345, 346, 347, 348, 349, 350, 351, 352, 353, 354, 356, 357, 358, 359, 360, 361, 362, 363, 364, 367, 382, 383, 384, 385, 386, 387, 388, 389, 390, 391, 392, 393, 394, 395, 396, 397, 398, 399, 400, 401, 402, 403, 404, 405, 406, 407, 408, 409, 410, 411, 412, 413, 414, 415, 416, 417], [0.09565, 0.5101, 0.7048, 0.2433, 0.08241, 0.1236, 0.7727, 0.7847, 0.1735, 0.04738, 0.01459, 0.09539, 0.486, 0.643, 0.2503, 0.0926, 0.002852, 0.1432, 0.7696, 0.7247, 0.1732, 0.05564, 0.07305, 0.1941, 0.6434, 0.1183, 0.2319, 0.5505, 0.1966, 0.2892, 0.5293, 0.262, 0.3236, 0.4907, 0.2946, 0.3391, 0.4461, 0.3114, 0.3419, 0.4022, 0.322, 0.3381, 0.3671, 0.619, 0.5278, 0.1387, 0.2944, 0.5594, 0.632, 0.4928, 0.2551, 0.6202, 0.556, 0.2588, 0.3985, 0.5817, 0.6067, 0.5448, 0.4512, 0.6039, 0.5803, 0.4469, 0.5084, 0.5876, 0.5898, 0.5576, 0.5135, 0.5813, 0.5854, 0.5146, 0.5388, 0.5821, 0.5772, 0.561, 0.5474, 0.5757, 0.5822, 0.5473, 0.5601, 0.00111, 0.01273, 0.09918, 0.5081, 0.7002, 0.2431, 0.08283, 0.1262, 0.7682, 0.7799, 0.1742, 0.04866, 0.1333, 0.7146, 0.6816, 0.5518, 0.05816, 6.283e-05, 0.02846, 0.08235, 0.2251, 0.6727, 0.4761, 0.09081, 0.0003729, 0.01591, 0.09865, 0.483, 0.6387, 0.2489, 0.09599, 0.003348, 0.1444, 0.7663, 0.7198, 0.1715, 0.056, 0.073, 0.1899, 0.6013, 0.5806, 0.5103, 0.1011, 0.1178, 0.227, 0.5222, 0.4652, 0.1829, 0.1957, 0.2839, 0.5119, 0.4152, 0.2578, 0.2613, 0.32, 0.4819, 0.3674, 0.2929, 0.2943, 0.3372, 0.4427, 0.3084, 0.3113, 0.3411, 0.4016, 0.337, 0.3213, 0.322, 0.338, 0.367, 0.00516, 0.6128, 0.516, 0.1291, 0.2911, 0.5509, 0.6262, 0.4884, 0.2502, 0.6124, 0.5464, 0.2526, 0.3942, 0.5729, 0.5989, 0.5381, 0.4447, 0.5949, 0.5713, 0.4402, 0.5014, 0.5776, 0.58, 0.5486, 0.505, 0.5705, 0.5755, 0.5059, 0.5295, 0.5688, 0.5653, 0.5501, 0.5363, 0.5639, 0.5681, 0.536, 0.5492]): _vg.add([_i], _w, 'REPLACE')
_vg = ob_peixe_zebra.vertex_groups.new(name='Bone.003')
for _i, _w in zip([0, 2, 4, 5, 6, 7, 16, 17, 18, 30, 31, 32, 34, 36, 37, 38, 39, 48, 49, 50, 62, 63, 95, 96, 98, 99, 100, 101, 102, 103, 104, 105, 106, 107, 108, 109, 110, 111, 112, 113, 114, 115, 116, 117, 118, 119, 120, 121, 122, 123, 124, 125, 126, 127, 128, 129, 130, 131, 132, 133, 134, 135, 136, 137, 138, 139, 140, 141, 142, 143, 144, 145, 146, 147, 148, 149, 150, 151, 152, 153, 154, 155, 157, 160, 188, 189, 190, 193, 194, 195, 198, 199, 200, 201, 203, 204, 205, 206, 207, 208, 209, 210, 211, 212, 235, 237, 239, 241, 243, 244, 245, 246, 255, 256, 257, 267, 268, 269, 270, 287, 288, 289, 290, 295, 296, 297, 298, 299, 301, 303, 304, 305, 306, 315, 316, 317, 329, 330, 333, 334, 382, 383, 385, 386, 387, 388, 389, 390, 391, 392, 393, 394, 395, 396, 397, 398, 399, 400, 401, 402, 403, 404, 405, 406, 407, 408, 409, 410, 411, 412, 413, 414, 415, 416, 417, 418, 419, 420, 421, 422, 423, 424, 425, 426, 427, 428, 429, 430, 431, 432, 433, 434, 435, 436, 437, 438, 439, 440, 441, 442, 443, 444, 445, 446, 447, 449, 450, 452, 454, 457, 496, 497, 498, 499, 503, 504, 505, 506, 510, 511, 512, 513, 514, 516, 517, 518, 519, 520, 521, 522, 523, 524, 525, 526, 527, 528, 529, 530], [0.8217, 0.8942, 0.8641, 0.4382, 0.1112, 0.02433, 0.8533, 0.187, 0.01706, 0.4836, 0.6827, 0.7829, 0.8761, 0.8546, 0.4628, 0.1316, 0.05015, 0.8289, 0.1713, 0.009488, 0.4822, 0.677, 0.1499, 0.3809, 0.06071, 0.3118, 0.1789, 0.08346, 0.04596, 0.18, 0.3196, 0.05026, 0.09142, 0.2384, 0.1714, 0.115, 0.08787, 0.1737, 0.2411, 0.08922, 0.1173, 0.1757, 0.1481, 0.1246, 0.122, 0.1519, 0.1757, 0.1195, 0.1274, 0.1475, 0.1343, 0.1254, 0.123, 0.1347, 0.1473, 0.1229, 0.1259, 0.2724, 0.294, 0.277, 0.3194, 0.2003, 0.2798, 0.1622, 0.144, 0.1615, 0.1473, 0.08541, 0.1634, 0.09462, 0.06832, 0.09404, 0.06645, 0.05047, 0.09584, 0.05115, 0.009348, 0.05152, 0.007504, 0.0008195, 0.04995, 0.01897, 0.01859, 0.0185, 0.01642, 0.01573, 0.01834, 0.01419, 0.01379, 0.01607, 0.01286, 0.01265, 0.01413, 0.0026, 0.01207, 0.01199, 0.01232, 0.005714, 0.00417, 0.01157, 0.01125, 0.01098, 0.007582, 0.007162, 0.8179, 0.8887, 0.7773, 0.8729, 0.8585, 0.4374, 0.1132, 0.02664, 0.8489, 0.1894, 0.02006, 0.8369, 0.2076, 0.05661, 0.006315, 0.03929, 0.1257, 0.4852, 0.8564, 0.4834, 0.676, 0.4804, 0.6737, 0.7809, 0.8736, 0.8507, 0.4644, 0.1357, 0.05136, 0.8267, 0.1719, 0.01287, 0.4821, 0.6752, 0.004076, 0.01319, 0.1569, 0.4072, 0.06253, 0.3252, 0.1832, 0.08589, 0.04818, 0.1888, 0.3362, 0.05125, 0.09516, 0.2489, 0.1773, 0.1189, 0.09084, 0.1818, 0.2521, 0.09232, 0.1222, 0.1831, 0.1538, 0.1293, 0.1262, 0.1585, 0.1832, 0.1238, 0.1327, 0.1536, 0.1397, 0.1306, 0.1281, 0.1402, 0.1535, 0.1282, 0.1311, 0.2735, 0.2954, 0.277, 0.3216, 0.2777, 0.3197, 0.2078, 0.2815, 0.164, 0.1447, 0.1622, 0.149, 0.1626, 0.1475, 0.08894, 0.1662, 0.0977, 0.06809, 0.09498, 0.06701, 0.09581, 0.06633, 0.05108, 0.101, 0.05766, 0.008429, 0.05324, 0.007365, 0.05555, 0.007028, 0.06251, 0.02009, 0.01878, 0.01907, 0.02381, 0.01701, 0.01555, 0.01603, 0.02093, 0.01453, 0.01367, 0.01398, 0.01736, 0.01306, 0.01254, 0.01277, 0.01472, 0.002999, 5.518e-05, 0.01223, 0.0119, 0.0121, 0.01262, 0.005943, 0.004198, 0.004247, 0.01172, 0.01104, 0.01136, 0.01112, 0.007701, 0.007145, 0.007224]): _vg.add([_i], _w, 'REPLACE')
_vg = ob_peixe_zebra.vertex_groups.new(name='Bone')
for _i, _w in zip([1, 3, 9, 10, 11, 12, 13, 14, 15, 21, 22, 23, 24, 25, 26, 27, 28, 29, 33, 35, 41, 42, 43, 44, 45, 46, 47, 52, 53, 54, 55, 56, 57, 58, 59, 60, 61, 64, 79, 86, 87, 88, 89, 90, 91, 92, 93, 94, 213, 214, 215, 216, 217, 218, 219, 220, 221, 222, 223, 224, 225, 226, 227, 228, 229, 230, 231, 232, 233, 234, 236, 238, 240, 242, 248, 249, 250, 251, 252, 253, 254, 259, 260, 261, 262, 263, 264, 265, 266, 271, 272, 273, 274, 275, 276, 277, 278, 279, 280, 281, 282, 283, 284, 285, 291, 292, 293, 294, 300, 302, 308, 309, 310, 311, 312, 313, 314, 319, 320, 321, 322, 323, 324, 325, 326, 327, 328, 331, 336, 355, 365, 366, 367, 368, 369, 370, 371, 372, 373, 374, 375, 376, 377, 378, 379, 380, 381, 531, 532, 533, 534, 535, 536, 537, 538, 539, 540, 541, 542, 543, 544, 545, 546, 547, 548, 549, 550, 551, 552], [0.9996, 0.9997, 0.05376, 0.2284, 0.7531, 0.9026, 0.9789, 0.9942, 0.9987, 0.06813, 0.2372, 0.7541, 0.9282, 0.9832, 0.9951, 0.9989, 0.9998, 0.9999, 0.9997, 0.9998, 0.05926, 0.2564, 0.7253, 0.9078, 0.9749, 0.994, 0.9988, 0.01702, 0.08576, 0.2637, 0.7363, 0.926, 0.9851, 0.9954, 0.9991, 0.9999, 0.9999, 0.008209, 0.07191, 0.2248, 0.08376, 0.1771, 0.09349, 0.1416, 0.09855, 0.1212, 0.1014, 0.1098, 0.9126, 0.7915, 0.9449, 0.9412, 0.8, 0.8725, 0.8679, 0.8015, 0.9096, 0.9055, 0.8006, 0.8362, 0.829, 0.8035, 0.8617, 0.8571, 0.8017, 0.8122, 0.8119, 0.8031, 0.8293, 0.8271, 0.9996, 0.9997, 0.9998, 0.9999, 0.05414, 0.2235, 0.7454, 0.897, 0.9773, 0.9938, 0.9986, 9.616e-05, 0.06847, 0.2366, 0.7524, 0.9262, 0.9829, 0.9948, 0.9988, 0.03747, 0.08603, 0.265, 0.7411, 0.931, 0.9876, 0.996, 0.9991, 0.9991, 0.9949, 0.976, 0.908, 0.7127, 0.3572, 0.05106, 0.9998, 0.9998, 0.9999, 0.9999, 0.9997, 0.9998, 0.05743, 0.2525, 0.7218, 0.9057, 0.9739, 0.9937, 0.9987, 0.01776, 0.08546, 0.2637, 0.7352, 0.925, 0.9848, 0.9952, 0.999, 0.9999, 0.9999, 0.008333, 0.002692, 0.06781, 0.213, 0.2073, 0.0719, 0.08181, 0.1728, 0.1524, 0.08729, 0.09268, 0.1405, 0.1267, 0.0955, 0.09827, 0.1209, 0.1103, 0.1004, 0.1013, 0.1098, 0.9061, 0.7758, 0.9449, 0.9421, 0.7911, 0.8658, 0.8599, 0.791, 0.9056, 0.9008, 0.791, 0.8276, 0.8198, 0.7936, 0.8543, 0.8492, 0.7919, 0.8026, 0.8023, 0.7934, 0.8203, 0.8181]): _vg.add([_i], _w, 'REPLACE')
_vg = ob_peixe_zebra.vertex_groups.new(name='Bone.004')
for _i, _w in zip([0, 2, 4, 30, 31, 32, 34, 36, 62, 63, 131, 132, 133, 134, 135, 136, 137, 138, 139, 140, 141, 142, 143, 144, 145, 146, 147, 148, 149, 150, 151, 152, 153, 154, 155, 156, 157, 158, 159, 160, 161, 162, 163, 164, 165, 166, 167, 168, 169, 170, 171, 172, 173, 174, 175, 176, 177, 178, 179, 180, 181, 182, 183, 184, 185, 186, 187, 188, 189, 190, 191, 192, 193, 194, 195, 196, 197, 198, 199, 200, 201, 202, 203, 204, 205, 206, 207, 208, 209, 210, 211, 212, 235, 237, 239, 241, 243, 290, 295, 296, 297, 298, 299, 301, 303, 329, 330, 418, 419, 420, 421, 422, 423, 424, 425, 426, 427, 428, 429, 430, 431, 432, 433, 434, 435, 436, 437, 438, 439, 440, 441, 442, 443, 444, 445, 446, 447, 448, 449, 450, 451, 452, 453, 454, 455, 456, 457, 458, 459, 460, 461, 462, 463, 464, 465, 466, 467, 468, 469, 470, 471, 472, 473, 474, 475, 476, 477, 478, 479, 480, 481, 482, 483, 484, 485, 486, 487, 488, 489, 490, 491, 492, 493, 494, 495, 496, 497, 498, 499, 500, 501, 502, 503, 504, 505, 506, 507, 508, 509, 510, 511, 512, 513, 514, 515, 516, 517, 518, 519, 520, 521, 522, 523, 524, 525, 526, 527, 528, 529, 530], [0.1534, 0.08013, 0.01339, 0.5086, 0.3105, 0.1905, 0.08937, 0.03315, 0.509, 0.3115, 0.723, 0.702, 0.718, 0.6754, 0.7974, 0.7158, 0.835, 0.8538, 0.8357, 0.8504, 0.9135, 0.834, 0.9038, 0.9306, 0.9044, 0.9325, 0.9488, 0.9026, 0.948, 0.9699, 0.9476, 0.9708, 0.9742, 0.9492, 0.9649, 0.984, 0.9651, 0.9844, 0.9828, 0.9652, 0.9992, 0.9992, 0.988, 0.9881, 0.9871, 0.9934, 0.9963, 0.9897, 0.9897, 0.9894, 0.9921, 0.9929, 0.9907, 0.9907, 0.9907, 0.9916, 0.9918, 0.991, 0.991, 0.991, 0.9913, 0.9914, 0.991, 0.9911, 0.9911, 0.9912, 0.9913, 0.9662, 0.9666, 0.9652, 0.9842, 0.9886, 0.9674, 0.9676, 0.9664, 0.9774, 0.98, 0.968, 0.9681, 0.9674, 0.9733, 0.9746, 0.9684, 0.9685, 0.9683, 0.9717, 0.9725, 0.9687, 0.9689, 0.969, 0.9707, 0.9709, 0.1559, 0.08411, 0.1959, 0.09333, 0.01617, 0.04043, 0.5084, 0.3167, 0.5109, 0.3146, 0.1916, 0.09106, 0.0331, 0.5088, 0.3131, 0.7217, 0.7004, 0.718, 0.673, 0.7172, 0.675, 0.7897, 0.7138, 0.8332, 0.8531, 0.835, 0.8486, 0.8346, 0.8502, 0.9099, 0.8311, 0.9006, 0.9308, 0.9034, 0.9319, 0.9025, 0.9326, 0.9482, 0.8973, 0.9414, 0.9703, 0.9459, 0.9709, 0.9435, 0.971, 0.9762, 0.9364, 0.9644, 0.9842, 0.965, 0.9844, 0.9649, 0.9845, 0.9836, 0.9625, 0.9986, 0.999, 0.999, 0.9881, 0.9882, 0.9882, 0.9874, 0.9935, 0.9965, 0.9963, 0.9897, 0.9897, 0.9897, 0.9896, 0.9922, 0.9929, 0.9929, 0.9907, 0.9907, 0.9908, 0.9907, 0.9916, 0.9919, 0.9919, 0.991, 0.991, 0.991, 0.991, 0.9914, 0.9915, 0.9915, 0.9911, 0.9911, 0.9911, 0.9911, 0.9913, 0.9913, 0.9913, 0.9659, 0.9667, 0.9664, 0.9639, 0.9836, 0.9885, 0.9884, 0.9672, 0.9676, 0.9675, 0.9657, 0.977, 0.98, 0.9799, 0.9679, 0.9682, 0.9681, 0.9671, 0.973, 0.9746, 0.9745, 0.9684, 0.9685, 0.9684, 0.9682, 0.9716, 0.9724, 0.9724, 0.9686, 0.969, 0.9688, 0.9689, 0.9707, 0.9709, 0.9709]): _vg.add([_i], _w, 'REPLACE')
_m = ob_peixe_zebra.modifiers.new('Subsurf', 'SUBSURF')
_m.uv_smooth = 'PRESERVE_CORNERS'
_m.quality = 2
_m.show_only_control_edges = False
_m = ob_peixe_zebra.modifiers.new('Armature', 'ARMATURE')
_m.object = ob_armature
ob_armature.location = (0.006854, -1.716, 0.006079)
ob_armature.rotation_euler = (1.571, 2.22e-16, 2.22e-16)
ob_armature.lineart.crease_threshold = 0.0

# ---- collection membership
col_collection_1.objects.link(ob_peixe_zebra)
col_collection_2.objects.link(ob_armature)

# ---- scene / render settings (as saved in the file)
scene.frame_start = 0; scene.frame_end = 39; scene.frame_set(10)
scene.render.engine = 'BLENDER_EEVEE_NEXT'
scene.render.image_settings.file_format = 'FFMPEG'
scene.render.image_settings.color_mode = 'RGB'
scene.render.resolution_percentage = 50
scene.render.dither_intensity = 0.0
scene.cycles.use_denoising = False
scene.cycles.samples = 10
scene.cycles.sampling_pattern = 'TABULATED_SOBOL'
scene.cycles.light_sampling_threshold = 0.0
scene.cycles.use_adaptive_sampling = False
scene.cycles.use_light_tree = False
scene.cycles.blur_glossy = 0.0
scene.cycles.pixel_filter_type = 'GAUSSIAN'
scene.cycles.sample_clamp_indirect = 0.0
scene.view_settings.view_transform = 'Standard'
bpy.context.view_layer.update()

# ---- added for rendering (the .blend has no active camera and no usable light): camera, sun
cam_auto = bpy.data.cameras.new('AutoCamera')
cam_auto.lens = 50.0
cam_auto.sensor_width = 36.0
cam_auto.clip_end = 1000.0
ob_auto_camera = bpy.data.objects.new('AutoCamera', cam_auto)
scene.collection.objects.link(ob_auto_camera)
ob_auto_camera.location = (3.91312, -5.70809, 3.15259)
ob_auto_camera.rotation_euler = (1.09748, -7.21219e-08, 0.694738)
scene.camera = ob_auto_camera
light_auto_sun = bpy.data.lights.new('AutoSun', 'SUN')
light_auto_sun.energy = 3.0
light_auto_sun.angle = 0.0523599
ob_auto_sun = bpy.data.objects.new('AutoSun', light_auto_sun)
scene.collection.objects.link(ob_auto_sun)
ob_auto_sun.rotation_euler = (0.872665, 0.174533, 0.523599)
bpy.context.view_layer.update()
